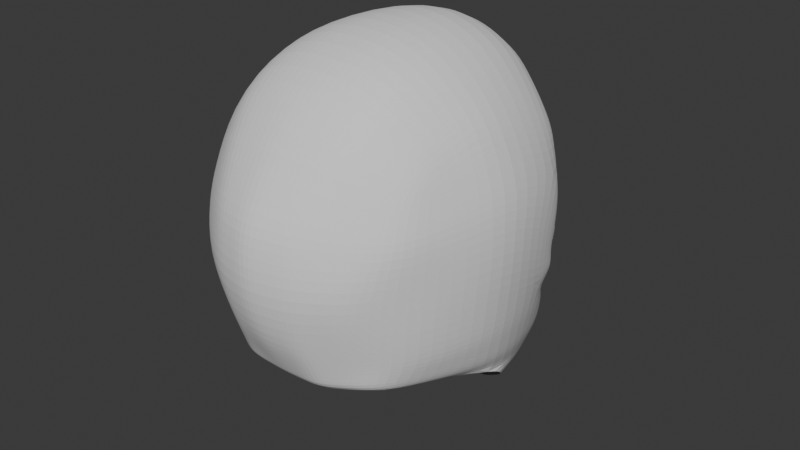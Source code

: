 # Source: 013_EarRefImg.blend  (saved by Blender 4.0.36; exported with 4.5.12 LTS)
import bpy
from mathutils import Matrix  # noqa: F401  (used for matrix-valued properties, if any)

bpy.ops.wm.read_factory_settings(use_empty=True)
scene = bpy.context.scene
scene.name = 'Scene'

# ---- collections
col_references = bpy.data.collections.new('References'); scene.collection.children.link(col_references)
col_mesh = bpy.data.collections.new('Mesh'); scene.collection.children.link(col_mesh)

# ---- world
world_world = bpy.data.worlds.new('World'); scene.world = world_world
world_world.use_nodes = True; world_world.node_tree.nodes.clear()
_N = world_world.node_tree.nodes; _L = world_world.node_tree.links
n0 = _N.new('ShaderNodeOutputWorld'); n0.name = 'World Output'; n0.location = (300, 300)
n1 = _N.new('ShaderNodeBackground'); n1.name = 'Background'; n1.location = (10, 300)
n1.inputs[0].default_value = (0.05088, 0.05088, 0.05088, 1.0)
_L.new(n1.outputs[0], n0.inputs[0])
n0.is_active_output = True
world_world.color = (0.05088, 0.05088, 0.05088)
world_world.use_sun_shadow = False
world_world.sun_shadow_jitter_overblur = 0.0

# ---- meshes
me_roundcube = bpy.data.meshes.new('Roundcube')
me_roundcube.from_pydata([(-0.08177, 0.9919, -0.608), (-0.09899, 0.8431, -0.4481), (-0.1082, 0.8004, -0.2213), (0.0, 0.9508, 0.09572), (-0.1823, 0.8208, -0.05784), (-0.4835, 0.69, -0.8674), (-0.5713, 0.4521, -0.8127), (-0.6605, 0.06993, -0.7532), (-0.5723, -0.2849, -0.7163), (-0.5266, 0.6375, -0.5186), (-0.6543, 0.532, -0.412), (-0.7408, 0.01018, -0.3539), (-0.6834, -0.3012, -0.3401), (-0.7368, 0.3203, -0.01054), (-0.7748, -5.96e-08, 0.1374), (-0.7061, -0.3042, 0.126), (-0.5278, 0.6745, 0.1484), (-0.6371, 0.5798, -0.06353), (-0.753, 0.00926, 0.2902), (-0.6795, -0.2908, 0.2661), (-0.4766, -0.5981, -0.6684), (-0.2173, -0.769, -0.6805), (0.0, -0.761, -0.695), (-0.5815, -0.5831, -0.322), (-0.2024, -0.9007, -0.366), (0.0, -0.9487, -0.3536), (-0.6224, -0.5882, 0.1059), (-0.2314, -0.935, 0.1251), (0.0, -0.9975, 0.1334), (-0.6091, -0.5653, 0.2239), (-0.2507, -0.8876, 0.2643), (0.0, -0.9477, 0.2817), (0.0, -0.3536, -0.8668), (-0.2361, -0.3385, -0.8374), (-0.4627, 0.3558, -1.075), (0.0, 0.8434, 0.6165), (-0.2776, 0.7718, 0.5369), (-0.541, 0.6342, 0.304), (-0.1916, 0.5108, -1.244), (-0.1714, 0.8535, -1.236), (0.0, 0.4754, 0.8894), (-0.3406, 0.4714, 0.7857), (-0.6261, 0.4548, 0.3497), (0.0, 0.8993, -1.257), (0.0, 0.5881, -1.341), (0.0, 0.00256, 0.9312), (-0.3562, -5.96e-08, 0.8394), (-0.6604, -5.96e-08, 0.5121), (-0.3711, 0.6487, -1.125), (-0.4334, 0.6879, -0.9883), (0.0, -0.3418, 0.8715), (-0.3465, -0.3224, 0.8091), (-0.6296, -0.271, 0.4576), (-0.1711, 0.9299, -1.146), (0.0, 0.9707, -1.18), (0.0, -0.6688, 0.7041), (-0.3408, -0.6387, 0.6531), (-0.5854, -0.4863, 0.4036), (-0.08148, 0.8777, -0.4867), (-0.2366, 0.8456, 0.111), (-0.5258, 0.6304, -0.584), (-0.6611, 0.4241, -0.4856), (-0.5423, 0.6617, -0.01317), (-0.6704, 0.5092, 0.1576), (-0.6723, 0.492, -0.1885), (-0.1669, 0.7514, -0.3877), (-0.2029, 0.7635, -0.2213), (-0.2776, 0.7723, -0.137), (-0.4853, 0.6984, -0.4354), (-0.568, 0.6182, -0.3832), (-0.5733, 0.6059, -0.1646), (-0.5131, 0.653, -0.1028), (-0.6033, 0.5757, -0.2303), (-0.3889, -0.6817, -0.6701), (-0.4215, -0.7684, -0.3383), (-0.5235, -0.7184, 0.1092), (-0.5097, -0.6844, 0.2309), (-0.2968, 0.8679, -1.087), (-0.2625, 0.7643, -1.189), (-0.5768, -6.054e-08, 0.6346), (-0.4875, -0.3137, -0.7438), (-0.5287, -0.5403, 0.4861), (-0.3491, 0.7921, -0.5956), (-0.3679, 0.7698, 0.1261), (-0.3303, 0.4135, -1.166), (-0.5586, -0.2823, 0.5835), (-0.5559, 0.4629, 0.4983), (-0.4639, 0.6752, 0.3877), (-0.3443, 0.7577, -0.5312), (-0.3541, 0.7686, 0.01524), (-0.3333, 0.7575, -0.4469), (-0.3782, 0.7323, -0.07902), (-0.5282, 0.6432, -0.03371), (-0.2508, 0.7636, -0.08308), (-0.1436, 0.7892, -0.4092), (-0.4977, 0.6607, -0.4808), (-0.1525, 0.7625, -0.2214), (-0.6209, 0.5424, -0.4049), (-0.6392, 0.5281, -0.2142), (-0.616, 0.5444, -0.09457), (-0.3314, 0.7242, -0.4847), (-0.3655, 0.7088, -0.02198), (-0.7743, -5.96e-08, -0.1012), (-0.5964, -0.5857, -0.09155), (0.0, -1.011, -0.1018), (-0.7116, 0.3206, -0.2846), (-0.7116, -0.3027, -0.09911), (-0.2255, -0.9608, -0.09877), (-0.6636, 0.4913, -0.2953), (-0.6032, 0.5574, -0.3028), (-0.4748, -0.7964, -0.09332), (-0.6303, 0.5018, -0.2966), (-0.1736, 0.7484, -0.3848), (-0.2094, 0.7603, -0.2221), (-0.282, 0.7691, -0.1409), (-0.4837, 0.6983, -0.4276), (-0.5641, 0.6204, -0.3791), (-0.5692, 0.6081, -0.1678), (-0.5106, 0.6538, -0.1077), (-0.5983, 0.5789, -0.2317), (-0.3362, 0.7554, -0.4409), (-0.3798, 0.7308, -0.08463), (-0.5982, 0.5604, -0.3016), (-0.2027, 0.5474, -0.3751), (-0.2383, 0.5633, -0.2385), (-0.3015, 0.5688, -0.1468), (-0.4783, 0.5183, -0.3891), (-0.5429, 0.4484, -0.3656), (-0.5558, 0.4157, -0.1675), (-0.5035, 0.4567, -0.1184), (-0.5873, 0.4106, -0.2419), (-0.3458, 0.5645, -0.3994), (-0.3839, 0.5255, -0.09298), (-0.5814, 0.3912, -0.2975), (-0.6195, 0.1325, -0.8486), (-0.5388, 0.2692, -0.9876), (-0.5145, 0.5058, -0.9204), (-0.4622, 0.5645, -1.034), (0.0, 1.053, -0.5586), (-0.05188, 1.031, -0.5723), (0.0, 0.9955, -0.4489), (-0.05055, 0.9485, -0.4614), (0.0, 0.9708, -0.4079), (0.0, 0.9443, -0.2532), (-0.06304, 0.8836, -0.2373), (0.0, 0.9453, -0.05893), (-0.1043, 0.9144, 0.09684), (-0.05091, 0.9173, -0.4226), (-0.09089, 0.8837, -0.07239), (-0.118, -0.346, -0.8521), (-0.1545, 0.4734, 0.8692), (-0.1574, -0.3321, 0.872), (-0.1227, 0.8208, 0.5913), (-0.1087, -0.765, -0.6878), (-0.1012, -0.9291, -0.3598), (-0.1157, -0.9663, 0.1292), (-0.1412, -0.9176, 0.273), (-0.1623, 0.00128, 0.917), (-0.1577, -0.6537, 0.696), (-0.1127, -0.9905, -0.1003), (-0.1111, 0.9601, -0.6409), (-0.268, 0.945, -0.8418), (-0.3719, 0.8598, -0.8997), (-0.214, 0.9576, -0.9566), (-0.1127, 0.9941, -1.003), (0.0, 1.03, -1.026), (-0.5234, 0.653, -0.6805), (-0.716, 0.01668, -0.5179), (-0.5618, -0.5593, -0.4946), (0.0, -0.8593, -0.5243), (-0.6374, 0.419, -0.6088), (-0.6596, -0.2823, -0.5179), (-0.2099, -0.8349, -0.5233), (-0.4003, -0.7193, -0.5041), (-0.1049, -0.8471, -0.5238), (-0.11, 0.9733, -0.6788), (-0.3795, 0.8577, -0.7135), (-0.1473, 0.9857, -0.8586), (-0.1177, 1.006, -0.8628), (-0.02997, 1.05, -0.8699), (0.0, 1.061, -0.8722), (-0.03271, 1.052, -0.7717), (-0.03696, 1.069, -0.8584), (0.0, 1.041, -0.7699), (0.0, 1.082, -0.8589), (-0.03412, 1.053, -0.7034), (0.0, 1.051, -0.7043), (-0.08955, 1.017, -0.6179), (0.0, 1.073, -0.5768), (-0.04702, 1.045, -0.5938), (-0.1155, 0.9967, -0.6359), (-0.1128, 1.022, -0.688), (-0.06096, 1.059, -0.6923), (0.0, 1.061, -0.7049), (-0.06394, 1.068, -0.6266), (0.0, 1.099, -0.6015), (-0.04385, 1.078, -0.6066), (-0.1019, 1.039, -0.6315), (-0.09846, 1.068, -0.6806), (-0.05807, 1.079, -0.6854), (0.0, 1.123, -0.6893), (-0.051, 1.102, -0.6368), (0.0, 1.149, -0.6176), (-0.02633, 1.142, -0.6194), (-0.04782, 1.127, -0.6707), (0.0, 1.155, -0.6674), (0.0, 1.171, -0.645), (-0.02764, 1.167, -0.6459), (-0.07806, 0.9379, -0.5474), (0.0, 1.025, -0.5038), (-0.05121, 0.9827, -0.5169), (-0.3086, 0.918, -0.8837), (-0.2518, 0.9425, -1.006), (-0.1425, 0.9829, -1.056), (0.0, 1.01, -1.08), (-0.2168, 0.8842, -0.6087), (-0.2922, 0.9244, -0.7259), (-0.08139, 1.034, -0.6996), (-0.07284, 1.088, -0.6801), (-0.02199, 1.086, -0.6947), (-0.01399, 0.9785, -0.5865), (-0.02189, 1.103, -0.6874), (-0.01418, 0.9461, -0.6068), (-0.08599, 0.896, -0.6009), (-0.08066, 0.9346, -0.5838), (-0.2045, 0.9645, -0.7684), (-0.5034, 0.6815, -0.7739), (-0.6883, 0.0433, -0.6355), (-0.5192, -0.5787, -0.5815), (0.0, -0.8101, -0.6096), (-0.6044, 0.4338, -0.7107), (-0.6159, -0.2836, -0.6171), (-0.2136, -0.802, -0.6019), (-0.3986, -0.6967, -0.587), (-0.1068, -0.806, -0.6058), (-0.3757, 0.8724, -0.8061), (0.0, 1.044, -0.7339), (-0.03308, 1.059, -0.7359), (-0.2915, 0.9258, -0.7969), (-0.2153, 0.8292, -0.5412), (-0.2217, 0.7985, -0.4897), (-0.2501, 0.7545, -0.4173), (-0.2375, 0.7567, -0.447), (-0.2549, 0.7519, -0.4128), (-0.2743, 0.5559, -0.3873), (-0.09646, 0.9756, -0.6245), (-0.1078, 1.019, -0.8568), (-0.1105, 1.004, -0.7839), (-0.08051, 1.007, -0.6929), (-0.1025, 1.007, -0.6269), (-0.09703, 1.028, -0.694), (-0.0829, 1.054, -0.629), (-0.08565, 1.078, -0.6802), (-0.1474, 0.9065, -0.578), (-0.1011, 1.009, -0.7443), (-0.3031, -0.7254, -0.6753), (-0.2909, -0.8448, -0.353), (-0.3962, -0.8275, 0.1156), (-0.3938, -0.7859, 0.2444), (-0.3618, -0.3261, -0.7906), (-0.4783, -6.046e-08, 0.7375), (-0.4486, -0.5885, 0.5656), (-0.3023, 0.8077, 0.1185), (-0.4664, -0.2992, 0.6946), (-0.4627, 0.4679, 0.6367), (-0.3791, 0.7194, 0.4613), (-0.2682, 0.8004, -0.0213), (-0.3279, 0.7523, -0.108), (-0.3082, 0.7362, -0.05253), (-0.3363, -0.9026, -0.09624), (-0.3309, 0.7499, -0.1128), (-0.3427, 0.5472, -0.1199), (-0.297, -0.7851, -0.5142), (-0.3001, -0.7552, -0.5947), (-0.2169, 0.8148, -1.213), (-0.261, 0.4622, -1.205), (-0.234, 0.8928, -1.117), (-0.1634, 0.968, -0.9799), (-0.08097, 1.032, -0.8654), (-0.1972, 0.9513, -1.031), (0.0, 1.088, -0.9432), (-0.067, 1.065, -0.9386), (-0.1715, 0.9842, -0.9128), (-0.2338, 0.9658, -0.8388), (-0.04545, 1.078, -0.7825), (0.0, 1.094, -0.8016), (-0.139, 1.03, -0.8144), (-0.1165, 1.039, -0.9312), (0.0, 1.054, -0.9561), (-0.0794, 1.02, -0.9492), (-0.1855, 0.9699, -0.9141), (-0.2437, 0.9488, -0.8371), (-0.03579, 1.057, -0.7772), (0.0, 1.055, -0.7996), (-0.1483, 1.01, -0.8123), (-0.134, 0.9983, -0.9353), (-0.04644, 1.067, -0.8765), (-0.1412, 1.014, -0.8654), (-0.1927, 0.9899, -0.8473), (-0.04914, 1.082, -0.8503), (0.0, 1.096, -0.8506), (-0.1203, 1.029, -0.8465), (-0.09655, 1.042, -0.8713), (0.0, 1.081, -0.8807)], [], [(208, 58, 141, 210), (4, 59, 146, 148), (146, 59, 36, 152), (83, 16, 37, 87), (166, 170, 61, 60), (170, 167, 11, 61), (167, 171, 12, 11), (171, 168, 23, 12), (105, 102, 14, 13), (102, 106, 15, 14), (106, 103, 26, 15), (13, 14, 18, 63), (14, 15, 19, 18), (15, 26, 29, 19), (16, 63, 42, 37), (63, 18, 47, 42), (18, 19, 52, 47), (19, 29, 57, 52), (272, 172, 24, 256), (174, 169, 25, 154), (269, 107, 27, 257), (159, 104, 28, 155), (257, 27, 30, 258), (155, 28, 31, 156), (258, 30, 56, 261), (156, 31, 55, 158), (153, 21, 33, 149), (73, 20, 8, 80), (48, 137, 136, 49), (5, 49, 136, 6), (152, 36, 41, 150), (87, 37, 42, 86), (134, 136, 137, 135), (7, 6, 136, 134), (150, 41, 46, 157), (86, 42, 47, 79), (78, 48, 49, 77), (43, 39, 53, 54), (157, 46, 51, 151), (79, 47, 52, 85), (84, 34, 48, 78), (44, 38, 39, 43), (151, 51, 56, 158), (85, 52, 57, 81), (2, 4, 148, 144), (24, 154, 159, 107), (10, 9, 60, 61), (62, 17, 63, 16), (240, 1, 58, 239), (108, 10, 61, 105), (89, 62, 16, 83), (17, 64, 13, 63), (268, 93, 67, 267), (100, 95, 68, 90), (93, 96, 66, 67), (95, 97, 69, 68), (98, 99, 70, 72), (111, 98, 72, 109), (96, 94, 65, 66), (99, 92, 71, 70), (242, 100, 90, 241), (92, 101, 91, 71), (266, 89, 83, 262), (9, 88, 82, 60), (263, 85, 81, 261), (275, 84, 78, 274), (260, 79, 85, 263), (274, 78, 77, 276), (264, 86, 79, 260), (135, 137, 48, 34), (265, 87, 86, 264), (8, 7, 134, 80), (255, 73, 80, 259), (29, 76, 81, 57), (26, 75, 76, 29), (103, 110, 75, 26), (168, 173, 74, 23), (262, 83, 87, 265), (62, 89, 101, 92), (240, 88, 100, 242), (17, 62, 92, 99), (2, 1, 94, 96), (108, 64, 98, 111), (64, 17, 99, 98), (9, 10, 97, 95), (4, 2, 96, 93), (88, 9, 95, 100), (266, 4, 93, 268), (10, 108, 111, 97), (23, 74, 110, 103), (97, 111, 109, 69), (64, 108, 105, 13), (154, 25, 104, 159), (256, 24, 107, 269), (12, 23, 103, 106), (11, 12, 106, 102), (61, 11, 102, 105), (109, 72, 119, 122), (267, 67, 114, 270), (68, 69, 116, 115), (69, 109, 122, 116), (71, 91, 121, 118), (70, 71, 118, 117), (66, 65, 112, 113), (72, 70, 117, 119), (90, 68, 115, 120), (241, 90, 120, 243), (67, 66, 113, 114), (115, 116, 127, 126), (270, 114, 125, 271), (118, 121, 132, 129), (117, 118, 129, 128), (116, 122, 133, 127), (113, 112, 123, 124), (119, 117, 128, 130), (120, 115, 126, 131), (114, 113, 124, 125), (243, 120, 131, 244), (122, 119, 130, 133), (209, 210, 141, 140), (142, 147, 144, 143), (143, 144, 148, 145), (147, 142, 140, 141), (145, 148, 146, 3), (58, 1, 147, 141), (1, 2, 144, 147), (50, 151, 158, 55), (45, 157, 151, 50), (40, 150, 157, 45), (35, 152, 150, 40), (22, 153, 149, 32), (30, 156, 158, 56), (27, 155, 156, 30), (107, 159, 155, 27), (172, 174, 154, 24), (3, 146, 152, 35), (253, 245, 160, 215), (238, 225, 161, 211), (211, 161, 163, 212), (279, 277, 164, 213), (213, 164, 165, 214), (226, 235, 162, 5), (77, 49, 5, 162), (60, 82, 176, 166), (215, 160, 175, 216), (232, 234, 174, 172), (228, 233, 173, 168), (234, 229, 169, 174), (273, 232, 172, 272), (231, 228, 168, 171), (227, 231, 171, 167), (230, 227, 167, 170), (226, 230, 170, 166), (303, 296, 179, 180), (302, 297, 178, 278), (297, 298, 177, 178), (294, 247, 181, 292), (292, 181, 183, 293), (236, 237, 185, 186), (254, 237, 181, 247), (245, 0, 187, 249), (248, 175, 191, 250), (139, 138, 188, 189), (0, 139, 189, 187), (175, 160, 190, 191), (186, 185, 217, 193), (250, 191, 198, 252), (191, 190, 197, 198), (189, 188, 195, 196), (192, 199, 224, 223), (249, 187, 194, 251), (187, 189, 196, 194), (251, 252, 198, 197), (196, 195, 202, 203), (200, 218, 204, 205), (218, 194, 201, 204), (194, 196, 203, 201), (206, 205, 204, 207), (202, 206, 207, 203), (201, 203, 207, 204), (82, 215, 216, 176), (53, 213, 214, 54), (276, 279, 213, 53), (162, 211, 212, 77), (235, 238, 211, 162), (239, 253, 215, 82), (138, 139, 210, 209), (0, 208, 210, 139), (192, 219, 193, 217), (221, 199, 218, 200), (199, 192, 217, 218), (219, 221, 200, 193), (222, 223, 224, 220), (219, 192, 223, 222), (199, 221, 220, 224), (221, 219, 222, 220), (176, 216, 238, 235), (248, 185, 237, 254), (183, 181, 237, 236), (5, 6, 230, 226), (6, 7, 227, 230), (7, 8, 231, 227), (8, 20, 228, 231), (255, 21, 232, 273), (153, 22, 229, 234), (20, 73, 233, 228), (21, 153, 234, 232), (166, 176, 235, 226), (216, 175, 225, 238), (175, 248, 254, 225), (58, 208, 253, 239), (194, 218, 252, 251), (190, 249, 251, 197), (217, 250, 252, 218), (185, 248, 250, 217), (160, 245, 249, 190), (225, 254, 247, 161), (291, 161, 247, 294), (208, 0, 245, 253), (112, 243, 244, 123), (65, 241, 243, 112), (1, 240, 242, 94), (94, 242, 241, 65), (88, 240, 239, 82), (73, 255, 273, 233), (233, 273, 272, 173), (121, 270, 271, 132), (91, 267, 270, 121), (74, 256, 269, 110), (89, 266, 268, 101), (59, 262, 265, 36), (21, 255, 259, 33), (36, 265, 264, 41), (41, 264, 260, 46), (46, 260, 263, 51), (51, 263, 261, 56), (4, 266, 262, 59), (101, 268, 267, 91), (76, 258, 261, 81), (75, 257, 258, 76), (110, 269, 257, 75), (173, 272, 256, 74), (77, 212, 279, 276), (296, 302, 278, 179), (212, 163, 277, 279), (39, 274, 276, 53), (38, 275, 274, 39), (289, 295, 287, 281), (298, 283, 286, 301), (299, 284, 285, 300), (301, 286, 284, 299), (290, 291, 283, 282), (295, 290, 282, 287), (288, 289, 281, 280), (165, 164, 289, 288), (277, 163, 290, 295), (163, 161, 291, 290), (164, 277, 295, 289), (283, 291, 294, 286), (284, 292, 293, 285), (286, 294, 292, 284), (246, 301, 299, 182), (182, 299, 300, 184), (177, 298, 301, 246), (281, 287, 302, 296), (282, 283, 298, 297), (287, 282, 297, 302), (280, 281, 296, 303)])
me_roundcube.update()
me_sphere = bpy.data.meshes.new('Sphere')
me_sphere.from_pydata([(-0.07392, 2.464, -0.06002), (-0.07392, 2.479, -0.07409), (-0.07392, 2.486, -0.09248), (-0.07392, 2.487, -0.1024), (-0.07392, 2.486, -0.1124), (-0.07392, 2.479, -0.1308), (-0.07198, 2.446, -0.05241), (-0.07011, 2.455, -0.05531), (-0.06839, 2.464, -0.06002), (-0.06689, 2.472, -0.06637), (-0.06565, 2.478, -0.07409), (-0.06473, 2.482, -0.08291), (-0.06416, 2.485, -0.09248), (-0.06397, 2.486, -0.1024), (-0.06416, 2.485, -0.1124), (-0.06473, 2.482, -0.1219), (-0.06565, 2.478, -0.1308), (-0.06689, 2.472, -0.1385), (-0.06839, 2.464, -0.1448), (-0.07011, 2.455, -0.1495), (-0.07198, 2.446, -0.1524), (-0.07011, 2.445, -0.05241), (-0.06645, 2.454, -0.05531), (-0.06308, 2.462, -0.06002), (-0.06012, 2.469, -0.06637), (-0.05769, 2.475, -0.07409), (-0.05589, 2.48, -0.08291), (-0.05478, 2.482, -0.09248), (-0.0544, 2.483, -0.1024), (-0.05478, 2.482, -0.1124), (-0.05589, 2.48, -0.1219), (-0.05769, 2.475, -0.1308), (-0.06012, 2.469, -0.1385), (-0.06308, 2.462, -0.1448), (-0.06645, 2.454, -0.1495), (-0.07011, 2.445, -0.1524), (-0.06839, 2.444, -0.05241), (-0.06308, 2.452, -0.05531), (-0.05818, 2.46, -0.06002), (-0.05389, 2.466, -0.06637), (-0.05036, 2.471, -0.07409), (-0.04774, 2.475, -0.08291), (-0.04613, 2.478, -0.09248), (-0.04559, 2.479, -0.1024), (-0.04613, 2.478, -0.1124), (-0.04774, 2.475, -0.1219), (-0.05036, 2.471, -0.1308), (-0.05389, 2.466, -0.1385), (-0.05818, 2.46, -0.1448), (-0.06308, 2.452, -0.1495), (-0.06839, 2.444, -0.1524), (-0.06689, 2.443, -0.05241), (-0.06012, 2.45, -0.05531), (-0.05389, 2.456, -0.06002), (-0.04842, 2.462, -0.06637), (-0.04394, 2.466, -0.07409), (-0.04061, 2.469, -0.08291), (-0.03855, 2.472, -0.09248), (-0.03786, 2.472, -0.1024), (-0.03855, 2.472, -0.1124), (-0.04061, 2.469, -0.1219), (-0.04394, 2.466, -0.1308), (-0.04842, 2.462, -0.1385), (-0.05389, 2.456, -0.1448), (-0.06012, 2.45, -0.1495), (-0.06689, 2.443, -0.1524), (-0.06565, 2.442, -0.05241), (-0.05769, 2.447, -0.05531), (-0.05036, 2.452, -0.06002), (-0.04394, 2.456, -0.06637), (-0.03866, 2.46, -0.07409), (-0.03475, 2.462, -0.08291), (-0.03233, 2.464, -0.09248), (-0.03152, 2.464, -0.1024), (-0.03233, 2.464, -0.1124), (-0.03475, 2.462, -0.1219), (-0.03866, 2.46, -0.1308), (-0.04394, 2.456, -0.1385), (-0.05036, 2.452, -0.1448), (-0.05769, 2.447, -0.1495), (-0.06565, 2.442, -0.1524), (-0.07392, 2.436, -0.05143), (-0.06473, 2.44, -0.05241), (-0.05589, 2.444, -0.05531), (-0.04774, 2.447, -0.06002), (-0.04061, 2.45, -0.06637), (-0.03475, 2.452, -0.07409), (-0.03039, 2.454, -0.08291), (-0.02771, 2.455, -0.09248), (-0.02681, 2.456, -0.1024), (-0.02771, 2.455, -0.1124), (-0.03039, 2.454, -0.1219), (-0.03475, 2.452, -0.1308), (-0.04061, 2.45, -0.1385), (-0.04774, 2.447, -0.1448), (-0.05589, 2.444, -0.1495), (-0.06473, 2.44, -0.1524), (-0.06416, 2.438, -0.05241), (-0.05478, 2.44, -0.05531), (-0.04613, 2.442, -0.06002), (-0.03855, 2.443, -0.06637), (-0.03233, 2.444, -0.07409), (-0.02771, 2.445, -0.08291), (-0.02486, 2.446, -0.09248), (-0.0239, 2.446, -0.1024), (-0.02486, 2.446, -0.1124), (-0.02771, 2.445, -0.1219), (-0.03233, 2.444, -0.1308), (-0.03855, 2.443, -0.1385), (-0.04613, 2.442, -0.1448), (-0.05478, 2.44, -0.1495), (-0.06416, 2.438, -0.1524), (-0.06397, 2.436, -0.05241), (-0.0544, 2.436, -0.05531), (-0.04559, 2.436, -0.06002), (-0.03786, 2.436, -0.06637), (-0.03152, 2.436, -0.07409), (-0.02681, 2.436, -0.08291), (-0.0239, 2.436, -0.09248), (-0.02292, 2.436, -0.1024), (-0.0239, 2.436, -0.1124), (-0.02681, 2.436, -0.1219), (-0.03152, 2.436, -0.1308), (-0.03786, 2.436, -0.1385), (-0.04559, 2.436, -0.1448), (-0.0544, 2.436, -0.1495), (-0.06397, 2.436, -0.1524), (-0.06416, 2.434, -0.05241), (-0.05478, 2.432, -0.05531), (-0.04613, 2.431, -0.06002), (-0.03855, 2.429, -0.06637), (-0.03233, 2.428, -0.07409), (-0.02771, 2.427, -0.08291), (-0.02486, 2.426, -0.09248), (-0.0239, 2.426, -0.1024), (-0.02486, 2.426, -0.1124), (-0.02771, 2.427, -0.1219), (-0.03233, 2.428, -0.1308), (-0.03855, 2.429, -0.1385), (-0.04613, 2.431, -0.1448), (-0.05478, 2.432, -0.1495), (-0.06416, 2.434, -0.1524), (-0.06473, 2.432, -0.05241), (-0.05589, 2.429, -0.05531), (-0.04774, 2.425, -0.06002), (-0.04061, 2.422, -0.06637), (-0.03475, 2.42, -0.07409), (-0.03039, 2.418, -0.08291), (-0.02771, 2.417, -0.09248), (-0.02681, 2.417, -0.1024), (-0.02771, 2.417, -0.1124), (-0.03039, 2.418, -0.1219), (-0.03475, 2.42, -0.1308), (-0.04061, 2.422, -0.1385), (-0.04774, 2.425, -0.1448), (-0.05589, 2.429, -0.1495), (-0.06473, 2.432, -0.1524), (-0.06565, 2.431, -0.05241), (-0.05769, 2.425, -0.05531), (-0.05036, 2.42, -0.06002), (-0.04394, 2.416, -0.06637), (-0.03866, 2.413, -0.07409), (-0.03475, 2.41, -0.08291), (-0.03233, 2.408, -0.09248), (-0.03152, 2.408, -0.1024), (-0.03233, 2.408, -0.1124), (-0.03475, 2.41, -0.1219), (-0.03866, 2.413, -0.1308), (-0.04394, 2.416, -0.1385), (-0.05036, 2.42, -0.1448), (-0.05769, 2.425, -0.1495), (-0.06565, 2.431, -0.1524), (-0.06689, 2.429, -0.05241), (-0.06012, 2.422, -0.05531), (-0.05389, 2.416, -0.06002), (-0.04842, 2.411, -0.06637), (-0.04394, 2.406, -0.07409), (-0.04061, 2.403, -0.08291), (-0.03855, 2.401, -0.09248), (-0.03786, 2.4, -0.1024), (-0.03855, 2.401, -0.1124), (-0.04061, 2.403, -0.1219), (-0.04394, 2.406, -0.1308), (-0.04842, 2.411, -0.1385), (-0.05389, 2.416, -0.1448), (-0.06012, 2.422, -0.1495), (-0.06689, 2.429, -0.1524), (-0.06839, 2.428, -0.05241), (-0.06308, 2.42, -0.05531), (-0.05818, 2.413, -0.06002), (-0.05389, 2.406, -0.06637), (-0.05036, 2.401, -0.07409), (-0.04774, 2.397, -0.08291), (-0.04613, 2.395, -0.09248), (-0.04559, 2.394, -0.1024), (-0.04613, 2.395, -0.1124), (-0.04774, 2.397, -0.1219), (-0.05036, 2.401, -0.1308), (-0.05389, 2.406, -0.1385), (-0.05818, 2.413, -0.1448), (-0.06308, 2.42, -0.1495), (-0.06839, 2.428, -0.1524), (-0.07011, 2.427, -0.05241), (-0.06645, 2.418, -0.05531), (-0.06308, 2.41, -0.06002), (-0.06012, 2.403, -0.06637), (-0.05769, 2.397, -0.07409), (-0.05589, 2.393, -0.08291), (-0.05478, 2.39, -0.09248), (-0.0544, 2.389, -0.1024), (-0.05478, 2.39, -0.1124), (-0.05589, 2.393, -0.1219), (-0.05769, 2.397, -0.1308), (-0.06012, 2.403, -0.1385), (-0.06308, 2.41, -0.1448), (-0.06645, 2.418, -0.1495), (-0.07011, 2.427, -0.1524), (-0.07198, 2.426, -0.05241), (-0.07011, 2.417, -0.05531), (-0.06839, 2.408, -0.06002), (-0.06689, 2.401, -0.06637), (-0.06565, 2.395, -0.07409), (-0.06473, 2.39, -0.08291), (-0.06416, 2.387, -0.09248), (-0.06397, 2.386, -0.1024), (-0.06416, 2.387, -0.1124), (-0.06473, 2.39, -0.1219), (-0.06565, 2.395, -0.1308), (-0.06689, 2.401, -0.1385), (-0.06839, 2.408, -0.1448), (-0.07011, 2.417, -0.1495), (-0.07198, 2.426, -0.1524), (-0.07392, 2.426, -0.05241), (-0.07392, 2.417, -0.05531), (-0.07392, 2.408, -0.06002), (-0.07392, 2.4, -0.06637), (-0.07392, 2.394, -0.07409), (-0.07392, 2.389, -0.08291), (-0.07392, 2.386, -0.09248), (-0.07392, 2.385, -0.1024), (-0.07392, 2.386, -0.1124), (-0.07392, 2.389, -0.1219), (-0.07392, 2.394, -0.1308), (-0.07392, 2.4, -0.1385), (-0.07392, 2.408, -0.1448), (-0.07392, 2.417, -0.1495), (-0.07392, 2.426, -0.1524), (-0.07586, 2.426, -0.05241), (-0.07773, 2.417, -0.05531), (-0.07945, 2.408, -0.06002), (-0.08096, 2.401, -0.06637), (-0.08219, 2.395, -0.07409), (-0.08311, 2.39, -0.08291), (-0.08368, 2.387, -0.09248), (-0.08387, 2.386, -0.1024), (-0.08368, 2.387, -0.1124), (-0.08311, 2.39, -0.1219), (-0.08219, 2.395, -0.1308), (-0.08096, 2.401, -0.1385), (-0.07945, 2.408, -0.1448), (-0.07773, 2.417, -0.1495), (-0.07586, 2.426, -0.1524), (-0.07773, 2.427, -0.05241), (-0.08139, 2.418, -0.05531), (-0.08476, 2.41, -0.06002), (-0.08772, 2.403, -0.06637), (-0.09015, 2.397, -0.07409), (-0.09195, 2.393, -0.08291), (-0.09306, 2.39, -0.09248), (-0.09344, 2.389, -0.1024), (-0.09306, 2.39, -0.1124), (-0.09195, 2.393, -0.1219), (-0.09015, 2.397, -0.1308), (-0.08772, 2.403, -0.1385), (-0.08476, 2.41, -0.1448), (-0.08139, 2.418, -0.1495), (-0.07773, 2.427, -0.1524), (-0.07945, 2.428, -0.05241), (-0.08476, 2.42, -0.05531), (-0.08966, 2.413, -0.06002), (-0.09395, 2.406, -0.06637), (-0.09748, 2.401, -0.07409), (-0.1001, 2.397, -0.08291), (-0.1017, 2.395, -0.09248), (-0.1023, 2.394, -0.1024), (-0.1017, 2.395, -0.1124), (-0.1001, 2.397, -0.1219), (-0.09748, 2.401, -0.1308), (-0.09395, 2.406, -0.1385), (-0.08966, 2.413, -0.1448), (-0.08476, 2.42, -0.1495), (-0.07945, 2.428, -0.1524), (-0.08096, 2.429, -0.05241), (-0.08772, 2.422, -0.05531), (-0.09395, 2.416, -0.06002), (-0.09942, 2.411, -0.06637), (-0.1039, 2.406, -0.07409), (-0.1072, 2.403, -0.08291), (-0.1093, 2.401, -0.09248), (-0.11, 2.4, -0.1024), (-0.1093, 2.401, -0.1124), (-0.1072, 2.403, -0.1219), (-0.1039, 2.406, -0.1308), (-0.09942, 2.411, -0.1385), (-0.09395, 2.416, -0.1448), (-0.08772, 2.422, -0.1495), (-0.08096, 2.429, -0.1524), (-0.07392, 2.436, -0.1534), (-0.08219, 2.431, -0.05241), (-0.09015, 2.425, -0.05531), (-0.09748, 2.42, -0.06002), (-0.1039, 2.416, -0.06637), (-0.1092, 2.413, -0.07409), (-0.1131, 2.41, -0.08291), (-0.1155, 2.408, -0.09248), (-0.1163, 2.408, -0.1024), (-0.1155, 2.408, -0.1124), (-0.1131, 2.41, -0.1219), (-0.1092, 2.413, -0.1308), (-0.1039, 2.416, -0.1385), (-0.09748, 2.42, -0.1448), (-0.09015, 2.425, -0.1495), (-0.08219, 2.431, -0.1524), (-0.08311, 2.432, -0.05241), (-0.09195, 2.429, -0.05531), (-0.1001, 2.425, -0.06002), (-0.1072, 2.422, -0.06637), (-0.1131, 2.42, -0.07409), (-0.1174, 2.418, -0.08291), (-0.1201, 2.417, -0.09248), (-0.121, 2.417, -0.1024), (-0.1201, 2.417, -0.1124), (-0.1174, 2.418, -0.1219), (-0.1131, 2.42, -0.1308), (-0.1072, 2.422, -0.1385), (-0.1001, 2.425, -0.1448), (-0.09195, 2.429, -0.1495), (-0.08311, 2.432, -0.1524), (-0.08368, 2.434, -0.05241), (-0.09306, 2.432, -0.05531), (-0.1017, 2.431, -0.06002), (-0.1093, 2.429, -0.06637), (-0.1155, 2.428, -0.07409), (-0.1201, 2.427, -0.08291), (-0.123, 2.426, -0.09248), (-0.1239, 2.426, -0.1024), (-0.123, 2.426, -0.1124), (-0.1201, 2.427, -0.1219), (-0.1155, 2.428, -0.1308), (-0.1093, 2.429, -0.1385), (-0.1017, 2.431, -0.1448), (-0.09306, 2.432, -0.1495), (-0.08368, 2.434, -0.1524), (-0.08387, 2.436, -0.05241), (-0.09344, 2.436, -0.05531), (-0.1023, 2.436, -0.06002), (-0.11, 2.436, -0.06637), (-0.1163, 2.436, -0.07409), (-0.121, 2.436, -0.08291), (-0.1239, 2.436, -0.09248), (-0.1249, 2.436, -0.1024), (-0.1239, 2.436, -0.1124), (-0.121, 2.436, -0.1219), (-0.1163, 2.436, -0.1308), (-0.11, 2.436, -0.1385), (-0.1023, 2.436, -0.1448), (-0.09344, 2.436, -0.1495), (-0.08387, 2.436, -0.1524), (-0.08368, 2.438, -0.05241), (-0.09306, 2.44, -0.05531), (-0.1017, 2.442, -0.06002), (-0.1093, 2.443, -0.06637), (-0.1155, 2.444, -0.07409), (-0.1201, 2.445, -0.08291), (-0.123, 2.446, -0.09248), (-0.1239, 2.446, -0.1024), (-0.123, 2.446, -0.1124), (-0.1201, 2.445, -0.1219), (-0.1155, 2.444, -0.1308), (-0.1093, 2.443, -0.1385), (-0.1017, 2.442, -0.1448), (-0.09306, 2.44, -0.1495), (-0.08368, 2.438, -0.1524), (-0.08311, 2.44, -0.05241), (-0.09195, 2.444, -0.05531), (-0.1001, 2.447, -0.06002), (-0.1072, 2.45, -0.06637), (-0.1131, 2.452, -0.07409), (-0.1174, 2.454, -0.08291), (-0.1201, 2.455, -0.09248), (-0.121, 2.456, -0.1024), (-0.1201, 2.455, -0.1124), (-0.1174, 2.454, -0.1219), (-0.1131, 2.452, -0.1308), (-0.1072, 2.45, -0.1385), (-0.1001, 2.447, -0.1448), (-0.09195, 2.444, -0.1495), (-0.08311, 2.44, -0.1524), (-0.08219, 2.442, -0.05241), (-0.09015, 2.447, -0.05531), (-0.09748, 2.452, -0.06002), (-0.1039, 2.456, -0.06637), (-0.1092, 2.46, -0.07409), (-0.1131, 2.462, -0.08291), (-0.1155, 2.464, -0.09248), (-0.1163, 2.464, -0.1024), (-0.1155, 2.464, -0.1124), (-0.1131, 2.462, -0.1219), (-0.1092, 2.46, -0.1308), (-0.1039, 2.456, -0.1385), (-0.09748, 2.452, -0.1448), (-0.09015, 2.447, -0.1495), (-0.08219, 2.442, -0.1524), (-0.08096, 2.443, -0.05241), (-0.08772, 2.45, -0.05531), (-0.09395, 2.456, -0.06002), (-0.09942, 2.462, -0.06637), (-0.1039, 2.466, -0.07409), (-0.1072, 2.469, -0.08291), (-0.1093, 2.472, -0.09248), (-0.11, 2.472, -0.1024), (-0.1093, 2.472, -0.1124), (-0.1072, 2.469, -0.1219), (-0.1039, 2.466, -0.1308), (-0.09942, 2.462, -0.1385), (-0.09395, 2.456, -0.1448), (-0.08772, 2.45, -0.1495), (-0.08096, 2.443, -0.1524), (-0.07945, 2.444, -0.05241), (-0.08476, 2.452, -0.05531), (-0.08966, 2.46, -0.06002), (-0.09395, 2.466, -0.06637), (-0.09748, 2.471, -0.07409), (-0.1001, 2.475, -0.08291), (-0.1017, 2.478, -0.09248), (-0.1023, 2.479, -0.1024), (-0.1017, 2.478, -0.1124), (-0.1001, 2.475, -0.1219), (-0.09748, 2.471, -0.1308), (-0.09395, 2.466, -0.1385), (-0.08966, 2.46, -0.1448), (-0.08476, 2.452, -0.1495), (-0.07945, 2.444, -0.1524), (-0.07773, 2.445, -0.05241), (-0.08139, 2.454, -0.05531), (-0.08476, 2.462, -0.06002), (-0.08772, 2.469, -0.06637), (-0.09015, 2.475, -0.07409), (-0.09195, 2.48, -0.08291), (-0.09306, 2.482, -0.09248), (-0.09344, 2.483, -0.1024), (-0.09306, 2.482, -0.1124), (-0.09195, 2.48, -0.1219), (-0.09015, 2.475, -0.1308), (-0.08772, 2.469, -0.1385), (-0.08476, 2.462, -0.1448), (-0.08139, 2.454, -0.1495), (-0.07773, 2.445, -0.1524), (-0.07586, 2.446, -0.05241), (-0.07773, 2.455, -0.05531), (-0.07945, 2.464, -0.06002), (-0.08096, 2.472, -0.06637), (-0.08219, 2.478, -0.07409), (-0.08311, 2.482, -0.08291), (-0.08368, 2.485, -0.09248), (-0.08387, 2.486, -0.1024), (-0.08368, 2.485, -0.1124), (-0.08311, 2.482, -0.1219), (-0.08219, 2.478, -0.1308), (-0.08096, 2.472, -0.1385), (-0.07945, 2.464, -0.1448), (-0.07773, 2.455, -0.1495), (-0.07586, 2.446, -0.1524), (-0.07392, 2.446, -0.05241), (-0.07392, 2.456, -0.05531), (-0.07392, 2.472, -0.06637), (-0.07392, 2.483, -0.08291), (-0.07392, 2.483, -0.1219), (-0.07392, 2.472, -0.1385), (-0.07392, 2.464, -0.1448), (-0.07392, 2.456, -0.1495), (-0.07392, 2.446, -0.1524)], [], [(481, 480, 19, 20), (3, 2, 12, 13), (473, 81, 6), (307, 481, 20), (4, 3, 13, 14), (474, 473, 6, 7), (477, 4, 14, 15), (0, 474, 7, 8), (5, 477, 15, 16), (475, 0, 8, 9), (478, 5, 16, 17), (1, 475, 9, 10), (479, 478, 17, 18), (476, 1, 10, 11), (480, 479, 18, 19), (2, 476, 11, 12), (11, 10, 25, 26), (19, 18, 33, 34), (12, 11, 26, 27), (20, 19, 34, 35), (13, 12, 27, 28), (6, 81, 21), (307, 20, 35), (14, 13, 28, 29), (7, 6, 21, 22), (15, 14, 29, 30), (8, 7, 22, 23), (16, 15, 30, 31), (9, 8, 23, 24), (17, 16, 31, 32), (10, 9, 24, 25), (18, 17, 32, 33), (30, 29, 44, 45), (23, 22, 37, 38), (31, 30, 45, 46), (24, 23, 38, 39), (32, 31, 46, 47), (25, 24, 39, 40), (33, 32, 47, 48), (26, 25, 40, 41), (34, 33, 48, 49), (27, 26, 41, 42), (35, 34, 49, 50), (28, 27, 42, 43), (21, 81, 36), (307, 35, 50), (29, 28, 43, 44), (22, 21, 36, 37), (49, 48, 63, 64), (42, 41, 56, 57), (50, 49, 64, 65), (43, 42, 57, 58), (36, 81, 51), (307, 50, 65), (44, 43, 58, 59), (37, 36, 51, 52), (45, 44, 59, 60), (38, 37, 52, 53), (46, 45, 60, 61), (39, 38, 53, 54), (47, 46, 61, 62), (40, 39, 54, 55), (48, 47, 62, 63), (41, 40, 55, 56), (61, 60, 75, 76), (54, 53, 68, 69), (62, 61, 76, 77), (55, 54, 69, 70), (63, 62, 77, 78), (56, 55, 70, 71), (64, 63, 78, 79), (57, 56, 71, 72), (65, 64, 79, 80), (58, 57, 72, 73), (51, 81, 66), (307, 65, 80), (59, 58, 73, 74), (52, 51, 66, 67), (60, 59, 74, 75), (53, 52, 67, 68), (80, 79, 95, 96), (73, 72, 88, 89), (66, 81, 82), (307, 80, 96), (74, 73, 89, 90), (67, 66, 82, 83), (75, 74, 90, 91), (68, 67, 83, 84), (76, 75, 91, 92), (69, 68, 84, 85), (77, 76, 92, 93), (70, 69, 85, 86), (78, 77, 93, 94), (71, 70, 86, 87), (79, 78, 94, 95), (72, 71, 87, 88), (85, 84, 99, 100), (93, 92, 107, 108), (86, 85, 100, 101), (94, 93, 108, 109), (87, 86, 101, 102), (95, 94, 109, 110), (88, 87, 102, 103), (96, 95, 110, 111), (89, 88, 103, 104), (82, 81, 97), (307, 96, 111), (90, 89, 104, 105), (83, 82, 97, 98), (91, 90, 105, 106), (84, 83, 98, 99), (92, 91, 106, 107), (104, 103, 118, 119), (97, 81, 112), (307, 111, 126), (105, 104, 119, 120), (98, 97, 112, 113), (106, 105, 120, 121), (99, 98, 113, 114), (107, 106, 121, 122), (100, 99, 114, 115), (108, 107, 122, 123), (101, 100, 115, 116), (109, 108, 123, 124), (102, 101, 116, 117), (110, 109, 124, 125), (103, 102, 117, 118), (111, 110, 125, 126), (123, 122, 137, 138), (116, 115, 130, 131), (124, 123, 138, 139), (117, 116, 131, 132), (125, 124, 139, 140), (118, 117, 132, 133), (126, 125, 140, 141), (119, 118, 133, 134), (112, 81, 127), (307, 126, 141), (120, 119, 134, 135), (113, 112, 127, 128), (121, 120, 135, 136), (114, 113, 128, 129), (122, 121, 136, 137), (115, 114, 129, 130), (127, 81, 142), (307, 141, 156), (135, 134, 149, 150), (128, 127, 142, 143), (136, 135, 150, 151), (129, 128, 143, 144), (137, 136, 151, 152), (130, 129, 144, 145), (138, 137, 152, 153), (131, 130, 145, 146), (139, 138, 153, 154), (132, 131, 146, 147), (140, 139, 154, 155), (133, 132, 147, 148), (141, 140, 155, 156), (134, 133, 148, 149), (146, 145, 160, 161), (154, 153, 168, 169), (147, 146, 161, 162), (155, 154, 169, 170), (148, 147, 162, 163), (156, 155, 170, 171), (149, 148, 163, 164), (142, 81, 157), (307, 156, 171), (150, 149, 164, 165), (143, 142, 157, 158), (151, 150, 165, 166), (144, 143, 158, 159), (152, 151, 166, 167), (145, 144, 159, 160), (153, 152, 167, 168), (165, 164, 179, 180), (158, 157, 172, 173), (166, 165, 180, 181), (159, 158, 173, 174), (167, 166, 181, 182), (160, 159, 174, 175), (168, 167, 182, 183), (161, 160, 175, 176), (169, 168, 183, 184), (162, 161, 176, 177), (170, 169, 184, 185), (163, 162, 177, 178), (171, 170, 185, 186), (164, 163, 178, 179), (157, 81, 172), (307, 171, 186), (184, 183, 198, 199), (177, 176, 191, 192), (185, 184, 199, 200), (178, 177, 192, 193), (186, 185, 200, 201), (179, 178, 193, 194), (172, 81, 187), (307, 186, 201), (180, 179, 194, 195), (173, 172, 187, 188), (181, 180, 195, 196), (174, 173, 188, 189), (182, 181, 196, 197), (175, 174, 189, 190), (183, 182, 197, 198), (176, 175, 190, 191), (196, 195, 210, 211), (189, 188, 203, 204), (197, 196, 211, 212), (190, 189, 204, 205), (198, 197, 212, 213), (191, 190, 205, 206), (199, 198, 213, 214), (192, 191, 206, 207), (200, 199, 214, 215), (193, 192, 207, 208), (201, 200, 215, 216), (194, 193, 208, 209), (187, 81, 202), (307, 201, 216), (195, 194, 209, 210), (188, 187, 202, 203), (215, 214, 229, 230), (208, 207, 222, 223), (216, 215, 230, 231), (209, 208, 223, 224), (202, 81, 217), (307, 216, 231), (210, 209, 224, 225), (203, 202, 217, 218), (211, 210, 225, 226), (204, 203, 218, 219), (212, 211, 226, 227), (205, 204, 219, 220), (213, 212, 227, 228), (206, 205, 220, 221), (214, 213, 228, 229), (207, 206, 221, 222), (219, 218, 233, 234), (227, 226, 241, 242), (220, 219, 234, 235), (228, 227, 242, 243), (221, 220, 235, 236), (229, 228, 243, 244), (222, 221, 236, 237), (230, 229, 244, 245), (223, 222, 237, 238), (231, 230, 245, 246), (224, 223, 238, 239), (217, 81, 232), (307, 231, 246), (225, 224, 239, 240), (218, 217, 232, 233), (226, 225, 240, 241), (238, 237, 252, 253), (246, 245, 260, 261), (239, 238, 253, 254), (232, 81, 247), (307, 246, 261), (240, 239, 254, 255), (233, 232, 247, 248), (241, 240, 255, 256), (234, 233, 248, 249), (242, 241, 256, 257), (235, 234, 249, 250), (243, 242, 257, 258), (236, 235, 250, 251), (244, 243, 258, 259), (237, 236, 251, 252), (245, 244, 259, 260), (257, 256, 271, 272), (250, 249, 264, 265), (258, 257, 272, 273), (251, 250, 265, 266), (259, 258, 273, 274), (252, 251, 266, 267), (260, 259, 274, 275), (253, 252, 267, 268), (261, 260, 275, 276), (254, 253, 268, 269), (247, 81, 262), (307, 261, 276), (255, 254, 269, 270), (248, 247, 262, 263), (256, 255, 270, 271), (249, 248, 263, 264), (276, 275, 290, 291), (269, 268, 283, 284), (262, 81, 277), (307, 276, 291), (270, 269, 284, 285), (263, 262, 277, 278), (271, 270, 285, 286), (264, 263, 278, 279), (272, 271, 286, 287), (265, 264, 279, 280), (273, 272, 287, 288), (266, 265, 280, 281), (274, 273, 288, 289), (267, 266, 281, 282), (275, 274, 289, 290), (268, 267, 282, 283), (280, 279, 294, 295), (288, 287, 302, 303), (281, 280, 295, 296), (289, 288, 303, 304), (282, 281, 296, 297), (290, 289, 304, 305), (283, 282, 297, 298), (291, 290, 305, 306), (284, 283, 298, 299), (277, 81, 292), (307, 291, 306), (285, 284, 299, 300), (278, 277, 292, 293), (286, 285, 300, 301), (279, 278, 293, 294), (287, 286, 301, 302), (299, 298, 314, 315), (292, 81, 308), (307, 306, 322), (300, 299, 315, 316), (293, 292, 308, 309), (301, 300, 316, 317), (294, 293, 309, 310), (302, 301, 317, 318), (295, 294, 310, 311), (303, 302, 318, 319), (296, 295, 311, 312), (304, 303, 319, 320), (297, 296, 312, 313), (305, 304, 320, 321), (298, 297, 313, 314), (306, 305, 321, 322), (319, 318, 333, 334), (312, 311, 326, 327), (320, 319, 334, 335), (313, 312, 327, 328), (321, 320, 335, 336), (314, 313, 328, 329), (322, 321, 336, 337), (315, 314, 329, 330), (308, 81, 323), (307, 322, 337), (316, 315, 330, 331), (309, 308, 323, 324), (317, 316, 331, 332), (310, 309, 324, 325), (318, 317, 332, 333), (311, 310, 325, 326), (307, 337, 352), (331, 330, 345, 346), (324, 323, 338, 339), (332, 331, 346, 347), (325, 324, 339, 340), (333, 332, 347, 348), (326, 325, 340, 341), (334, 333, 348, 349), (327, 326, 341, 342), (335, 334, 349, 350), (328, 327, 342, 343), (336, 335, 350, 351), (329, 328, 343, 344), (337, 336, 351, 352), (330, 329, 344, 345), (323, 81, 338), (350, 349, 364, 365), (343, 342, 357, 358), (351, 350, 365, 366), (344, 343, 358, 359), (352, 351, 366, 367), (345, 344, 359, 360), (338, 81, 353), (307, 352, 367), (346, 345, 360, 361), (339, 338, 353, 354), (347, 346, 361, 362), (340, 339, 354, 355), (348, 347, 362, 363), (341, 340, 355, 356), (349, 348, 363, 364), (342, 341, 356, 357), (354, 353, 368, 369), (362, 361, 376, 377), (355, 354, 369, 370), (363, 362, 377, 378), (356, 355, 370, 371), (364, 363, 378, 379), (357, 356, 371, 372), (365, 364, 379, 380), (358, 357, 372, 373), (366, 365, 380, 381), (359, 358, 373, 374), (367, 366, 381, 382), (360, 359, 374, 375), (353, 81, 368), (307, 367, 382), (361, 360, 375, 376), (373, 372, 387, 388), (381, 380, 395, 396), (374, 373, 388, 389), (382, 381, 396, 397), (375, 374, 389, 390), (368, 81, 383), (307, 382, 397), (376, 375, 390, 391), (369, 368, 383, 384), (377, 376, 391, 392), (370, 369, 384, 385), (378, 377, 392, 393), (371, 370, 385, 386), (379, 378, 393, 394), (372, 371, 386, 387), (380, 379, 394, 395), (392, 391, 406, 407), (385, 384, 399, 400), (393, 392, 407, 408), (386, 385, 400, 401), (394, 393, 408, 409), (387, 386, 401, 402), (395, 394, 409, 410), (388, 387, 402, 403), (396, 395, 410, 411), (389, 388, 403, 404), (397, 396, 411, 412), (390, 389, 404, 405), (383, 81, 398), (307, 397, 412), (391, 390, 405, 406), (384, 383, 398, 399), (411, 410, 425, 426), (404, 403, 418, 419), (412, 411, 426, 427), (405, 404, 419, 420), (398, 81, 413), (307, 412, 427), (406, 405, 420, 421), (399, 398, 413, 414), (407, 406, 421, 422), (400, 399, 414, 415), (408, 407, 422, 423), (401, 400, 415, 416), (409, 408, 423, 424), (402, 401, 416, 417), (410, 409, 424, 425), (403, 402, 417, 418), (415, 414, 429, 430), (423, 422, 437, 438), (416, 415, 430, 431), (424, 423, 438, 439), (417, 416, 431, 432), (425, 424, 439, 440), (418, 417, 432, 433), (426, 425, 440, 441), (419, 418, 433, 434), (427, 426, 441, 442), (420, 419, 434, 435), (413, 81, 428), (307, 427, 442), (421, 420, 435, 436), (414, 413, 428, 429), (422, 421, 436, 437), (434, 433, 448, 449), (442, 441, 456, 457), (435, 434, 449, 450), (428, 81, 443), (307, 442, 457), (436, 435, 450, 451), (429, 428, 443, 444), (437, 436, 451, 452), (430, 429, 444, 445), (438, 437, 452, 453), (431, 430, 445, 446), (439, 438, 453, 454), (432, 431, 446, 447), (440, 439, 454, 455), (433, 432, 447, 448), (441, 440, 455, 456), (453, 452, 467, 468), (446, 445, 460, 461), (454, 453, 468, 469), (447, 446, 461, 462), (455, 454, 469, 470), (448, 447, 462, 463), (456, 455, 470, 471), (449, 448, 463, 464), (457, 456, 471, 472), (450, 449, 464, 465), (443, 81, 458), (307, 457, 472), (451, 450, 465, 466), (444, 443, 458, 459), (452, 451, 466, 467), (445, 444, 459, 460), (472, 471, 480, 481), (465, 464, 2, 3), (458, 81, 473), (307, 472, 481), (466, 465, 3, 4), (459, 458, 473, 474), (467, 466, 4, 477), (460, 459, 474, 0), (468, 467, 477, 5), (461, 460, 0, 475), (469, 468, 5, 478), (462, 461, 475, 1), (470, 469, 478, 479), (463, 462, 1, 476), (471, 470, 479, 480), (464, 463, 476, 2)])
_uv = me_sphere.uv_layers.new(name='UVMap')
_uv.uv.foreach_set('vector', [0.75, 0.0625, 0.75, 0.125, 0.7188, 0.125, 0.7188, 0.0625, 0.75, 0.5, 0.75, 0.5625, 0.7188, 0.5625, 0.7188, 0.5, 0.75, 0.9375, 0.7344, 1.0, 0.7188, 0.9375, 0.7344, 0.0, 0.75, 0.0625, 0.7188, 0.0625, 0.75, 0.4375, 0.75, 0.5, 0.7188, 0.5, 0.7188, 0.4375, 0.75, 0.875, 0.75, 0.9375, 0.7188, 0.9375, 0.7188, 0.875, 0.75, 0.375, 0.75, 0.4375, 0.7188, 0.4375, 0.7188, 0.375, 0.75, 0.8125, 0.75, 0.875, 0.7188, 0.875, 0.7188, 0.8125, 0.75, 0.3125, 0.75, 0.375, 0.7188, 0.375, 0.7188, 0.3125, 0.75, 0.75, 0.75, 0.8125, 0.7188, 0.8125, 0.7188, 0.75, 0.75, 0.25, 0.75, 0.3125, 0.7188, 0.3125, 0.7188, 0.25, 0.75, 0.6875, 0.75, 0.75, 0.7188, 0.75, 0.7188, 0.6875, 0.75, 0.1875, 0.75, 0.25, 0.7188, 0.25, 0.7188, 0.1875, 0.75, 0.625, 0.75, 0.6875, 0.7188, 0.6875, 0.7188, 0.625, 0.75, 0.125, 0.75, 0.1875, 0.7188, 0.1875, 0.7188, 0.125, 0.75, 0.5625, 0.75, 0.625, 0.7188, 0.625, 0.7188, 0.5625, 0.7188, 0.625, 0.7188, 0.6875, 0.6875, 0.6875, 0.6875, 0.625, 0.7188, 0.125, 0.7188, 0.1875, 0.6875, 0.1875, 0.6875, 0.125, 0.7188, 0.5625, 0.7188, 0.625, 0.6875, 0.625, 0.6875, 0.5625, 0.7188, 0.0625, 0.7188, 0.125, 0.6875, 0.125, 0.6875, 0.0625, 0.7188, 0.5, 0.7188, 0.5625, 0.6875, 0.5625, 0.6875, 0.5, 0.7188, 0.9375, 0.7031, 1.0, 0.6875, 0.9375, 0.7031, 0.0, 0.7188, 0.0625, 0.6875, 0.0625, 0.7188, 0.4375, 0.7188, 0.5, 0.6875, 0.5, 0.6875, 0.4375, 0.7188, 0.875, 0.7188, 0.9375, 0.6875, 0.9375, 0.6875, 0.875, 0.7188, 0.375, 0.7188, 0.4375, 0.6875, 0.4375, 0.6875, 0.375, 0.7188, 0.8125, 0.7188, 0.875, 0.6875, 0.875, 0.6875, 0.8125, 0.7188, 0.3125, 0.7188, 0.375, 0.6875, 0.375, 0.6875, 0.3125, 0.7188, 0.75, 0.7188, 0.8125, 0.6875, 0.8125, 0.6875, 0.75, 0.7188, 0.25, 0.7188, 0.3125, 0.6875, 0.3125, 0.6875, 0.25, 0.7188, 0.6875, 0.7188, 0.75, 0.6875, 0.75, 0.6875, 0.6875, 0.7188, 0.1875, 0.7188, 0.25, 0.6875, 0.25, 0.6875, 0.1875, 0.6875, 0.375, 0.6875, 0.4375, 0.6562, 0.4375, 0.6562, 0.375, 0.6875, 0.8125, 0.6875, 0.875, 0.6562, 0.875, 0.6562, 0.8125, 0.6875, 0.3125, 0.6875, 0.375, 0.6562, 0.375, 0.6562, 0.3125, 0.6875, 0.75, 0.6875, 0.8125, 0.6562, 0.8125, 0.6562, 0.75, 0.6875, 0.25, 0.6875, 0.3125, 0.6562, 0.3125, 0.6562, 0.25, 0.6875, 0.6875, 0.6875, 0.75, 0.6562, 0.75, 0.6562, 0.6875, 0.6875, 0.1875, 0.6875, 0.25, 0.6562, 0.25, 0.6562, 0.1875, 0.6875, 0.625, 0.6875, 0.6875, 0.6562, 0.6875, 0.6562, 0.625, 0.6875, 0.125, 0.6875, 0.1875, 0.6562, 0.1875, 0.6562, 0.125, 0.6875, 0.5625, 0.6875, 0.625, 0.6562, 0.625, 0.6562, 0.5625, 0.6875, 0.0625, 0.6875, 0.125, 0.6562, 0.125, 0.6562, 0.0625, 0.6875, 0.5, 0.6875, 0.5625, 0.6562, 0.5625, 0.6562, 0.5, 0.6875, 0.9375, 0.6719, 1.0, 0.6562, 0.9375, 0.6719, 0.0, 0.6875, 0.0625, 0.6562, 0.0625, 0.6875, 0.4375, 0.6875, 0.5, 0.6562, 0.5, 0.6562, 0.4375, 0.6875, 0.875, 0.6875, 0.9375, 0.6562, 0.9375, 0.6562, 0.875, 0.6562, 0.125, 0.6562, 0.1875, 0.625, 0.1875, 0.625, 0.125, 0.6562, 0.5625, 0.6562, 0.625, 0.625, 0.625, 0.625, 0.5625, 0.6562, 0.0625, 0.6562, 0.125, 0.625, 0.125, 0.625, 0.0625, 0.6562, 0.5, 0.6562, 0.5625, 0.625, 0.5625, 0.625, 0.5, 0.6562, 0.9375, 0.6406, 1.0, 0.625, 0.9375, 0.6406, 0.0, 0.6562, 0.0625, 0.625, 0.0625, 0.6562, 0.4375, 0.6562, 0.5, 0.625, 0.5, 0.625, 0.4375, 0.6562, 0.875, 0.6562, 0.9375, 0.625, 0.9375, 0.625, 0.875, 0.6562, 0.375, 0.6562, 0.4375, 0.625, 0.4375, 0.625, 0.375, 0.6562, 0.8125, 0.6562, 0.875, 0.625, 0.875, 0.625, 0.8125, 0.6562, 0.3125, 0.6562, 0.375, 0.625, 0.375, 0.625, 0.3125, 0.6562, 0.75, 0.6562, 0.8125, 0.625, 0.8125, 0.625, 0.75, 0.6562, 0.25, 0.6562, 0.3125, 0.625, 0.3125, 0.625, 0.25, 0.6562, 0.6875, 0.6562, 0.75, 0.625, 0.75, 0.625, 0.6875, 0.6562, 0.1875, 0.6562, 0.25, 0.625, 0.25, 0.625, 0.1875, 0.6562, 0.625, 0.6562, 0.6875, 0.625, 0.6875, 0.625, 0.625, 0.625, 0.3125, 0.625, 0.375, 0.5938, 0.375, 0.5938, 0.3125, 0.625, 0.75, 0.625, 0.8125, 0.5938, 0.8125, 0.5938, 0.75, 0.625, 0.25, 0.625, 0.3125, 0.5938, 0.3125, 0.5938, 0.25, 0.625, 0.6875, 0.625, 0.75, 0.5938, 0.75, 0.5938, 0.6875, 0.625, 0.1875, 0.625, 0.25, 0.5938, 0.25, 0.5938, 0.1875, 0.625, 0.625, 0.625, 0.6875, 0.5938, 0.6875, 0.5938, 0.625, 0.625, 0.125, 0.625, 0.1875, 0.5938, 0.1875, 0.5938, 0.125, 0.625, 0.5625, 0.625, 0.625, 0.5938, 0.625, 0.5938, 0.5625, 0.625, 0.0625, 0.625, 0.125, 0.5938, 0.125, 0.5938, 0.0625, 0.625, 0.5, 0.625, 0.5625, 0.5938, 0.5625, 0.5938, 0.5, 0.625, 0.9375, 0.6094, 1.0, 0.5938, 0.9375, 0.6094, 0.0, 0.625, 0.0625, 0.5938, 0.0625, 0.625, 0.4375, 0.625, 0.5, 0.5938, 0.5, 0.5938, 0.4375, 0.625, 0.875, 0.625, 0.9375, 0.5938, 0.9375, 0.5938, 0.875, 0.625, 0.375, 0.625, 0.4375, 0.5938, 0.4375, 0.5938, 0.375, 0.625, 0.8125, 0.625, 0.875, 0.5938, 0.875, 0.5938, 0.8125, 0.5938, 0.0625, 0.5938, 0.125, 0.5625, 0.125, 0.5625, 0.0625, 0.5938, 0.5, 0.5938, 0.5625, 0.5625, 0.5625, 0.5625, 0.5, 0.5938, 0.9375, 0.5781, 1.0, 0.5625, 0.9375, 0.5781, 0.0, 0.5938, 0.0625, 0.5625, 0.0625, 0.5938, 0.4375, 0.5938, 0.5, 0.5625, 0.5, 0.5625, 0.4375, 0.5938, 0.875, 0.5938, 0.9375, 0.5625, 0.9375, 0.5625, 0.875, 0.5938, 0.375, 0.5938, 0.4375, 0.5625, 0.4375, 0.5625, 0.375, 0.5938, 0.8125, 0.5938, 0.875, 0.5625, 0.875, 0.5625, 0.8125, 0.5938, 0.3125, 0.5938, 0.375, 0.5625, 0.375, 0.5625, 0.3125, 0.5938, 0.75, 0.5938, 0.8125, 0.5625, 0.8125, 0.5625, 0.75, 0.5938, 0.25, 0.5938, 0.3125, 0.5625, 0.3125, 0.5625, 0.25, 0.5938, 0.6875, 0.5938, 0.75, 0.5625, 0.75, 0.5625, 0.6875, 0.5938, 0.1875, 0.5938, 0.25, 0.5625, 0.25, 0.5625, 0.1875, 0.5938, 0.625, 0.5938, 0.6875, 0.5625, 0.6875, 0.5625, 0.625, 0.5938, 0.125, 0.5938, 0.1875, 0.5625, 0.1875, 0.5625, 0.125, 0.5938, 0.5625, 0.5938, 0.625, 0.5625, 0.625, 0.5625, 0.5625, 0.5625, 0.75, 0.5625, 0.8125, 0.5312, 0.8125, 0.5312, 0.75, 0.5625, 0.25, 0.5625, 0.3125, 0.5312, 0.3125, 0.5312, 0.25, 0.5625, 0.6875, 0.5625, 0.75, 0.5312, 0.75, 0.5312, 0.6875, 0.5625, 0.1875, 0.5625, 0.25, 0.5312, 0.25, 0.5312, 0.1875, 0.5625, 0.625, 0.5625, 0.6875, 0.5312, 0.6875, 0.5312, 0.625, 0.5625, 0.125, 0.5625, 0.1875, 0.5312, 0.1875, 0.5312, 0.125, 0.5625, 0.5625, 0.5625, 0.625, 0.5312, 0.625, 0.5312, 0.5625, 0.5625, 0.0625, 0.5625, 0.125, 0.5312, 0.125, 0.5312, 0.0625, 0.5625, 0.5, 0.5625, 0.5625, 0.5312, 0.5625, 0.5312, 0.5, 0.5625, 0.9375, 0.5469, 1.0, 0.5312, 0.9375, 0.5469, 0.0, 0.5625, 0.0625, 0.5312, 0.0625, 0.5625, 0.4375, 0.5625, 0.5, 0.5312, 0.5, 0.5312, 0.4375, 0.5625, 0.875, 0.5625, 0.9375, 0.5312, 0.9375, 0.5312, 0.875, 0.5625, 0.375, 0.5625, 0.4375, 0.5312, 0.4375, 0.5312, 0.375, 0.5625, 0.8125, 0.5625, 0.875, 0.5312, 0.875, 0.5312, 0.8125, 0.5625, 0.3125, 0.5625, 0.375, 0.5312, 0.375, 0.5312, 0.3125, 0.5312, 0.5, 0.5312, 0.5625, 0.5, 0.5625, 0.5, 0.5, 0.5312, 0.9375, 0.5156, 1.0, 0.5, 0.9375, 0.5156, 0.0, 0.5312, 0.0625, 0.5, 0.0625, 0.5312, 0.4375, 0.5312, 0.5, 0.5, 0.5, 0.5, 0.4375, 0.5312, 0.875, 0.5312, 0.9375, 0.5, 0.9375, 0.5, 0.875, 0.5312, 0.375, 0.5312, 0.4375, 0.5, 0.4375, 0.5, 0.375, 0.5312, 0.8125, 0.5312, 0.875, 0.5, 0.875, 0.5, 0.8125, 0.5312, 0.3125, 0.5312, 0.375, 0.5, 0.375, 0.5, 0.3125, 0.5312, 0.75, 0.5312, 0.8125, 0.5, 0.8125, 0.5, 0.75, 0.5312, 0.25, 0.5312, 0.3125, 0.5, 0.3125, 0.5, 0.25, 0.5312, 0.6875, 0.5312, 0.75, 0.5, 0.75, 0.5, 0.6875, 0.5312, 0.1875, 0.5312, 0.25, 0.5, 0.25, 0.5, 0.1875, 0.5312, 0.625, 0.5312, 0.6875, 0.5, 0.6875, 0.5, 0.625, 0.5312, 0.125, 0.5312, 0.1875, 0.5, 0.1875, 0.5, 0.125, 0.5312, 0.5625, 0.5312, 0.625, 0.5, 0.625, 0.5, 0.5625, 0.5312, 0.0625, 0.5312, 0.125, 0.5, 0.125, 0.5, 0.0625, 0.5, 0.25, 0.5, 0.3125, 0.4687, 0.3125, 0.4688, 0.25, 0.5, 0.6875, 0.5, 0.75, 0.4688, 0.75, 0.4687, 0.6875, 0.5, 0.1875, 0.5, 0.25, 0.4688, 0.25, 0.4688, 0.1875, 0.5, 0.625, 0.5, 0.6875, 0.4687, 0.6875, 0.4688, 0.625, 0.5, 0.125, 0.5, 0.1875, 0.4688, 0.1875, 0.4688, 0.125, 0.5, 0.5625, 0.5, 0.625, 0.4688, 0.625, 0.4688, 0.5625, 0.5, 0.0625, 0.5, 0.125, 0.4688, 0.125, 0.4688, 0.0625, 0.5, 0.5, 0.5, 0.5625, 0.4688, 0.5625, 0.4687, 0.5, 0.5, 0.9375, 0.4844, 1.0, 0.4688, 0.9375, 0.4844, 0.0, 0.5, 0.0625, 0.4688, 0.0625, 0.5, 0.4375, 0.5, 0.5, 0.4687, 0.5, 0.4688, 0.4375, 0.5, 0.875, 0.5, 0.9375, 0.4688, 0.9375, 0.4688, 0.875, 0.5, 0.375, 0.5, 0.4375, 0.4688, 0.4375, 0.4688, 0.375, 0.5, 0.8125, 0.5, 0.875, 0.4688, 0.875, 0.4688, 0.8125, 0.5, 0.3125, 0.5, 0.375, 0.4688, 0.375, 0.4687, 0.3125, 0.5, 0.75, 0.5, 0.8125, 0.4688, 0.8125, 0.4688, 0.75, 0.4688, 0.9375, 0.4531, 1.0, 0.4375, 0.9375, 0.4531, 0.0, 0.4688, 0.0625, 0.4375, 0.0625, 0.4688, 0.4375, 0.4687, 0.5, 0.4375, 0.5, 0.4375, 0.4375, 0.4688, 0.875, 0.4688, 0.9375, 0.4375, 0.9375, 0.4375, 0.875, 0.4688, 0.375, 0.4688, 0.4375, 0.4375, 0.4375, 0.4375, 0.375, 0.4688, 0.8125, 0.4688, 0.875, 0.4375, 0.875, 0.4375, 0.8125, 0.4687, 0.3125, 0.4688, 0.375, 0.4375, 0.375, 0.4375, 0.3125, 0.4688, 0.75, 0.4688, 0.8125, 0.4375, 0.8125, 0.4375, 0.75, 0.4688, 0.25, 0.4687, 0.3125, 0.4375, 0.3125, 0.4375, 0.25, 0.4687, 0.6875, 0.4688, 0.75, 0.4375, 0.75, 0.4375, 0.6875, 0.4688, 0.1875, 0.4688, 0.25, 0.4375, 0.25, 0.4375, 0.1875, 0.4688, 0.625, 0.4687, 0.6875, 0.4375, 0.6875, 0.4375, 0.625, 0.4688, 0.125, 0.4688, 0.1875, 0.4375, 0.1875, 0.4375, 0.125, 0.4688, 0.5625, 0.4688, 0.625, 0.4375, 0.625, 0.4375, 0.5625, 0.4688, 0.0625, 0.4688, 0.125, 0.4375, 0.125, 0.4375, 0.0625, 0.4687, 0.5, 0.4688, 0.5625, 0.4375, 0.5625, 0.4375, 0.5, 0.4375, 0.6875, 0.4375, 0.75, 0.4062, 0.75, 0.4062, 0.6875, 0.4375, 0.1875, 0.4375, 0.25, 0.4062, 0.25, 0.4062, 0.1875, 0.4375, 0.625, 0.4375, 0.6875, 0.4062, 0.6875, 0.4062, 0.625, 0.4375, 0.125, 0.4375, 0.1875, 0.4062, 0.1875, 0.4062, 0.125, 0.4375, 0.5625, 0.4375, 0.625, 0.4062, 0.625, 0.4062, 0.5625, 0.4375, 0.0625, 0.4375, 0.125, 0.4062, 0.125, 0.4062, 0.0625, 0.4375, 0.5, 0.4375, 0.5625, 0.4062, 0.5625, 0.4062, 0.5, 0.4375, 0.9375, 0.4219, 1.0, 0.4062, 0.9375, 0.4219, 0.0, 0.4375, 0.0625, 0.4062, 0.0625, 0.4375, 0.4375, 0.4375, 0.5, 0.4062, 0.5, 0.4062, 0.4375, 0.4375, 0.875, 0.4375, 0.9375, 0.4062, 0.9375, 0.4062, 0.875, 0.4375, 0.375, 0.4375, 0.4375, 0.4062, 0.4375, 0.4062, 0.375, 0.4375, 0.8125, 0.4375, 0.875, 0.4062, 0.875, 0.4062, 0.8125, 0.4375, 0.3125, 0.4375, 0.375, 0.4062, 0.375, 0.4062, 0.3125, 0.4375, 0.75, 0.4375, 0.8125, 0.4062, 0.8125, 0.4062, 0.75, 0.4375, 0.25, 0.4375, 0.3125, 0.4062, 0.3125, 0.4062, 0.25, 0.4062, 0.4375, 0.4062, 0.5, 0.375, 0.5, 0.375, 0.4375, 0.4062, 0.875, 0.4062, 0.9375, 0.375, 0.9375, 0.375, 0.875, 0.4062, 0.375, 0.4062, 0.4375, 0.375, 0.4375, 0.375, 0.375, 0.4062, 0.8125, 0.4062, 0.875, 0.375, 0.875, 0.375, 0.8125, 0.4062, 0.3125, 0.4062, 0.375, 0.375, 0.375, 0.375, 0.3125, 0.4062, 0.75, 0.4062, 0.8125, 0.375, 0.8125, 0.375, 0.75, 0.4062, 0.25, 0.4062, 0.3125, 0.375, 0.3125, 0.375, 0.25, 0.4062, 0.6875, 0.4062, 0.75, 0.375, 0.75, 0.375, 0.6875, 0.4062, 0.1875, 0.4062, 0.25, 0.375, 0.25, 0.375, 0.1875, 0.4062, 0.625, 0.4062, 0.6875, 0.375, 0.6875, 0.375, 0.625, 0.4062, 0.125, 0.4062, 0.1875, 0.375, 0.1875, 0.375, 0.125, 0.4062, 0.5625, 0.4062, 0.625, 0.375, 0.625, 0.375, 0.5625, 0.4062, 0.0625, 0.4062, 0.125, 0.375, 0.125, 0.375, 0.0625, 0.4062, 0.5, 0.4062, 0.5625, 0.375, 0.5625, 0.375, 0.5, 0.4062, 0.9375, 0.3906, 1.0, 0.375, 0.9375, 0.3906, 0.0, 0.4062, 0.0625, 0.375, 0.0625, 0.375, 0.1875, 0.375, 0.25, 0.3438, 0.25, 0.3438, 0.1875, 0.375, 0.625, 0.375, 0.6875, 0.3438, 0.6875, 0.3438, 0.625, 0.375, 0.125, 0.375, 0.1875, 0.3438, 0.1875, 0.3438, 0.125, 0.375, 0.5625, 0.375, 0.625, 0.3438, 0.625, 0.3438, 0.5625, 0.375, 0.0625, 0.375, 0.125, 0.3438, 0.125, 0.3438, 0.0625, 0.375, 0.5, 0.375, 0.5625, 0.3438, 0.5625, 0.3437, 0.5, 0.375, 0.9375, 0.3594, 1.0, 0.3438, 0.9375, 0.3594, 0.0, 0.375, 0.0625, 0.3438, 0.0625, 0.375, 0.4375, 0.375, 0.5, 0.3437, 0.5, 0.3438, 0.4375, 0.375, 0.875, 0.375, 0.9375, 0.3438, 0.9375, 0.3438, 0.875, 0.375, 0.375, 0.375, 0.4375, 0.3438, 0.4375, 0.3438, 0.375, 0.375, 0.8125, 0.375, 0.875, 0.3438, 0.875, 0.3438, 0.8125, 0.375, 0.3125, 0.375, 0.375, 0.3438, 0.375, 0.3438, 0.3125, 0.375, 0.75, 0.375, 0.8125, 0.3438, 0.8125, 0.3438, 0.75, 0.375, 0.25, 0.375, 0.3125, 0.3438, 0.3125, 0.3438, 0.25, 0.375, 0.6875, 0.375, 0.75, 0.3438, 0.75, 0.3438, 0.6875, 0.3438, 0.375, 0.3438, 0.4375, 0.3125, 0.4375, 0.3125, 0.375, 0.3438, 0.8125, 0.3438, 0.875, 0.3125, 0.875, 0.3125, 0.8125, 0.3438, 0.3125, 0.3438, 0.375, 0.3125, 0.375, 0.3125, 0.3125, 0.3438, 0.75, 0.3438, 0.8125, 0.3125, 0.8125, 0.3125, 0.75, 0.3438, 0.25, 0.3438, 0.3125, 0.3125, 0.3125, 0.3125, 0.25, 0.3438, 0.6875, 0.3438, 0.75, 0.3125, 0.75, 0.3125, 0.6875, 0.3438, 0.1875, 0.3438, 0.25, 0.3125, 0.25, 0.3125, 0.1875, 0.3438, 0.625, 0.3438, 0.6875, 0.3125, 0.6875, 0.3125, 0.625, 0.3438, 0.125, 0.3438, 0.1875, 0.3125, 0.1875, 0.3125, 0.125, 0.3438, 0.5625, 0.3438, 0.625, 0.3125, 0.625, 0.3125, 0.5625, 0.3438, 0.0625, 0.3438, 0.125, 0.3125, 0.125, 0.3125, 0.0625, 0.3437, 0.5, 0.3438, 0.5625, 0.3125, 0.5625, 0.3125, 0.5, 0.3438, 0.9375, 0.3281, 1.0, 0.3125, 0.9375, 0.3281, 0.0, 0.3438, 0.0625, 0.3125, 0.0625, 0.3438, 0.4375, 0.3437, 0.5, 0.3125, 0.5, 0.3125, 0.4375, 0.3438, 0.875, 0.3438, 0.9375, 0.3125, 0.9375, 0.3125, 0.875, 0.3125, 0.125, 0.3125, 0.1875, 0.2812, 0.1875, 0.2812, 0.125, 0.3125, 0.5625, 0.3125, 0.625, 0.2812, 0.625, 0.2812, 0.5625, 0.3125, 0.0625, 0.3125, 0.125, 0.2812, 0.125, 0.2812, 0.0625, 0.3125, 0.5, 0.3125, 0.5625, 0.2812, 0.5625, 0.2812, 0.5, 0.3125, 0.9375, 0.2969, 1.0, 0.2812, 0.9375, 0.2969, 0.0, 0.3125, 0.0625, 0.2812, 0.0625, 0.3125, 0.4375, 0.3125, 0.5, 0.2812, 0.5, 0.2812, 0.4375, 0.3125, 0.875, 0.3125, 0.9375, 0.2812, 0.9375, 0.2812, 0.875, 0.3125, 0.375, 0.3125, 0.4375, 0.2812, 0.4375, 0.2812, 0.375, 0.3125, 0.8125, 0.3125, 0.875, 0.2812, 0.875, 0.2812, 0.8125, 0.3125, 0.3125, 0.3125, 0.375, 0.2812, 0.375, 0.2812, 0.3125, 0.3125, 0.75, 0.3125, 0.8125, 0.2812, 0.8125, 0.2812, 0.75, 0.3125, 0.25, 0.3125, 0.3125, 0.2812, 0.3125, 0.2812, 0.25, 0.3125, 0.6875, 0.3125, 0.75, 0.2812, 0.75, 0.2812, 0.6875, 0.3125, 0.1875, 0.3125, 0.25, 0.2812, 0.25, 0.2812, 0.1875, 0.3125, 0.625, 0.3125, 0.6875, 0.2812, 0.6875, 0.2812, 0.625, 0.2812, 0.8125, 0.2812, 0.875, 0.25, 0.875, 0.25, 0.8125, 0.2812, 0.3125, 0.2812, 0.375, 0.25, 0.375, 0.25, 0.3125, 0.2812, 0.75, 0.2812, 0.8125, 0.25, 0.8125, 0.25, 0.75, 0.2812, 0.25, 0.2812, 0.3125, 0.25, 0.3125, 0.25, 0.25, 0.2812, 0.6875, 0.2812, 0.75, 0.25, 0.75, 0.25, 0.6875, 0.2812, 0.1875, 0.2812, 0.25, 0.25, 0.25, 0.25, 0.1875, 0.2812, 0.625, 0.2812, 0.6875, 0.25, 0.6875, 0.25, 0.625, 0.2812, 0.125, 0.2812, 0.1875, 0.25, 0.1875, 0.25, 0.125, 0.2812, 0.5625, 0.2812, 0.625, 0.25, 0.625, 0.25, 0.5625, 0.2812, 0.0625, 0.2812, 0.125, 0.25, 0.125, 0.25, 0.0625, 0.2812, 0.5, 0.2812, 0.5625, 0.25, 0.5625, 0.25, 0.5, 0.2812, 0.9375, 0.2656, 1.0, 0.25, 0.9375, 0.2656, 0.0, 0.2812, 0.0625, 0.25, 0.0625, 0.2812, 0.4375, 0.2812, 0.5, 0.25, 0.5, 0.25, 0.4375, 0.2812, 0.875, 0.2812, 0.9375, 0.25, 0.9375, 0.25, 0.875, 0.2812, 0.375, 0.2812, 0.4375, 0.25, 0.4375, 0.25, 0.375, 0.25, 0.5625, 0.25, 0.625, 0.2188, 0.625, 0.2188, 0.5625, 0.25, 0.0625, 0.25, 0.125, 0.2188, 0.125, 0.2188, 0.0625, 0.25, 0.5, 0.25, 0.5625, 0.2188, 0.5625, 0.2187, 0.5, 0.25, 0.9375, 0.2344, 1.0, 0.2188, 0.9375, 0.2344, 0.0, 0.25, 0.0625, 0.2188, 0.0625, 0.25, 0.4375, 0.25, 0.5, 0.2187, 0.5, 0.2188, 0.4375, 0.25, 0.875, 0.25, 0.9375, 0.2188, 0.9375, 0.2188, 0.875, 0.25, 0.375, 0.25, 0.4375, 0.2188, 0.4375, 0.2188, 0.375, 0.25, 0.8125, 0.25, 0.875, 0.2188, 0.875, 0.2188, 0.8125, 0.25, 0.3125, 0.25, 0.375, 0.2188, 0.375, 0.2188, 0.3125, 0.25, 0.75, 0.25, 0.8125, 0.2188, 0.8125, 0.2188, 0.75, 0.25, 0.25, 0.25, 0.3125, 0.2188, 0.3125, 0.2188, 0.25, 0.25, 0.6875, 0.25, 0.75, 0.2188, 0.75, 0.2188, 0.6875, 0.25, 0.1875, 0.25, 0.25, 0.2188, 0.25, 0.2188, 0.1875, 0.25, 0.625, 0.25, 0.6875, 0.2188, 0.6875, 0.2188, 0.625, 0.25, 0.125, 0.25, 0.1875, 0.2188, 0.1875, 0.2188, 0.125, 0.2188, 0.3125, 0.2188, 0.375, 0.1875, 0.375, 0.1875, 0.3125, 0.2188, 0.75, 0.2188, 0.8125, 0.1875, 0.8125, 0.1875, 0.75, 0.2188, 0.25, 0.2188, 0.3125, 0.1875, 0.3125, 0.1875, 0.25, 0.2188, 0.6875, 0.2188, 0.75, 0.1875, 0.75, 0.1875, 0.6875, 0.2188, 0.1875, 0.2188, 0.25, 0.1875, 0.25, 0.1875, 0.1875, 0.2188, 0.625, 0.2188, 0.6875, 0.1875, 0.6875, 0.1875, 0.625, 0.2188, 0.125, 0.2188, 0.1875, 0.1875, 0.1875, 0.1875, 0.125, 0.2188, 0.5625, 0.2188, 0.625, 0.1875, 0.625, 0.1875, 0.5625, 0.2188, 0.0625, 0.2188, 0.125, 0.1875, 0.125, 0.1875, 0.0625, 0.2187, 0.5, 0.2188, 0.5625, 0.1875, 0.5625, 0.1875, 0.5, 0.2188, 0.9375, 0.2031, 1.0, 0.1875, 0.9375, 0.2031, 0.0, 0.2188, 0.0625, 0.1875, 0.0625, 0.2188, 0.4375, 0.2187, 0.5, 0.1875, 0.5, 0.1875, 0.4375, 0.2188, 0.875, 0.2188, 0.9375, 0.1875, 0.9375, 0.1875, 0.875, 0.2188, 0.375, 0.2188, 0.4375, 0.1875, 0.4375, 0.1875, 0.375, 0.2188, 0.8125, 0.2188, 0.875, 0.1875, 0.875, 0.1875, 0.8125, 0.1875, 0.0625, 0.1875, 0.125, 0.1562, 0.125, 0.1563, 0.0625, 0.1875, 0.5, 0.1875, 0.5625, 0.1562, 0.5625, 0.1562, 0.5, 0.1875, 0.9375, 0.1719, 1.0, 0.1563, 0.9375, 0.1719, 0.0, 0.1875, 0.0625, 0.1563, 0.0625, 0.1875, 0.4375, 0.1875, 0.5, 0.1562, 0.5, 0.1562, 0.4375, 0.1875, 0.875, 0.1875, 0.9375, 0.1563, 0.9375, 0.1562, 0.875, 0.1875, 0.375, 0.1875, 0.4375, 0.1562, 0.4375, 0.1563, 0.375, 0.1875, 0.8125, 0.1875, 0.875, 0.1562, 0.875, 0.1562, 0.8125, 0.1875, 0.3125, 0.1875, 0.375, 0.1563, 0.375, 0.1562, 0.3125, 0.1875, 0.75, 0.1875, 0.8125, 0.1562, 0.8125, 0.1562, 0.75, 0.1875, 0.25, 0.1875, 0.3125, 0.1562, 0.3125, 0.1562, 0.25, 0.1875, 0.6875, 0.1875, 0.75, 0.1562, 0.75, 0.1562, 0.6875, 0.1875, 0.1875, 0.1875, 0.25, 0.1562, 0.25, 0.1562, 0.1875, 0.1875, 0.625, 0.1875, 0.6875, 0.1562, 0.6875, 0.1563, 0.625, 0.1875, 0.125, 0.1875, 0.1875, 0.1562, 0.1875, 0.1562, 0.125, 0.1875, 0.5625, 0.1875, 0.625, 0.1563, 0.625, 0.1562, 0.5625, 0.1562, 0.75, 0.1562, 0.8125, 0.125, 0.8125, 0.125, 0.75, 0.1562, 0.25, 0.1562, 0.3125, 0.125, 0.3125, 0.125, 0.25, 0.1562, 0.6875, 0.1562, 0.75, 0.125, 0.75, 0.125, 0.6875, 0.1562, 0.1875, 0.1562, 0.25, 0.125, 0.25, 0.125, 0.1875, 0.1563, 0.625, 0.1562, 0.6875, 0.125, 0.6875, 0.125, 0.625, 0.1562, 0.125, 0.1562, 0.1875, 0.125, 0.1875, 0.125, 0.125, 0.1562, 0.5625, 0.1563, 0.625, 0.125, 0.625, 0.125, 0.5625, 0.1563, 0.0625, 0.1562, 0.125, 0.125, 0.125, 0.125, 0.0625, 0.1562, 0.5, 0.1562, 0.5625, 0.125, 0.5625, 0.125, 0.5, 0.1563, 0.9375, 0.1406, 1.0, 0.125, 0.9375, 0.1406, 0.0, 0.1563, 0.0625, 0.125, 0.0625, 0.1562, 0.4375, 0.1562, 0.5, 0.125, 0.5, 0.125, 0.4375, 0.1562, 0.875, 0.1563, 0.9375, 0.125, 0.9375, 0.125, 0.875, 0.1563, 0.375, 0.1562, 0.4375, 0.125, 0.4375, 0.125, 0.375, 0.1562, 0.8125, 0.1562, 0.875, 0.125, 0.875, 0.125, 0.8125, 0.1562, 0.3125, 0.1563, 0.375, 0.125, 0.375, 0.125, 0.3125, 0.125, 0.5, 0.125, 0.5625, 0.09375, 0.5625, 0.09375, 0.5, 0.125, 0.9375, 0.1094, 1.0, 0.09375, 0.9375, 0.1094, 0.0, 0.125, 0.0625, 0.09375, 0.0625, 0.125, 0.4375, 0.125, 0.5, 0.09375, 0.5, 0.09375, 0.4375, 0.125, 0.875, 0.125, 0.9375, 0.09375, 0.9375, 0.09375, 0.875, 0.125, 0.375, 0.125, 0.4375, 0.09375, 0.4375, 0.09375, 0.375, 0.125, 0.8125, 0.125, 0.875, 0.09375, 0.875, 0.09375, 0.8125, 0.125, 0.3125, 0.125, 0.375, 0.09375, 0.375, 0.09375, 0.3125, 0.125, 0.75, 0.125, 0.8125, 0.09375, 0.8125, 0.09375, 0.75, 0.125, 0.25, 0.125, 0.3125, 0.09375, 0.3125, 0.09375, 0.25, 0.125, 0.6875, 0.125, 0.75, 0.09375, 0.75, 0.09375, 0.6875, 0.125, 0.1875, 0.125, 0.25, 0.09375, 0.25, 0.09375, 0.1875, 0.125, 0.625, 0.125, 0.6875, 0.09375, 0.6875, 0.09375, 0.625, 0.125, 0.125, 0.125, 0.1875, 0.09375, 0.1875, 0.09375, 0.125, 0.125, 0.5625, 0.125, 0.625, 0.09375, 0.625, 0.09375, 0.5625, 0.125, 0.0625, 0.125, 0.125, 0.09375, 0.125, 0.09375, 0.0625, 0.09375, 0.25, 0.09375, 0.3125, 0.0625, 0.3125, 0.0625, 0.25, 0.09375, 0.6875, 0.09375, 0.75, 0.0625, 0.75, 0.0625, 0.6875, 0.09375, 0.1875, 0.09375, 0.25, 0.0625, 0.25, 0.0625, 0.1875, 0.09375, 0.625, 0.09375, 0.6875, 0.0625, 0.6875, 0.0625, 0.625, 0.09375, 0.125, 0.09375, 0.1875, 0.0625, 0.1875, 0.0625, 0.125, 0.09375, 0.5625, 0.09375, 0.625, 0.0625, 0.625, 0.0625, 0.5625, 0.09375, 0.0625, 0.09375, 0.125, 0.0625, 0.125, 0.0625, 0.0625, 0.09375, 0.5, 0.09375, 0.5625, 0.0625, 0.5625, 0.0625, 0.5, 0.09375, 0.9375, 0.07812, 1.0, 0.0625, 0.9375, 0.07812, 0.0, 0.09375, 0.0625, 0.0625, 0.0625, 0.09375, 0.4375, 0.09375, 0.5, 0.0625, 0.5, 0.0625, 0.4375, 0.09375, 0.875, 0.09375, 0.9375, 0.0625, 0.9375, 0.0625, 0.875, 0.09375, 0.375, 0.09375, 0.4375, 0.0625, 0.4375, 0.0625, 0.375, 0.09375, 0.8125, 0.09375, 0.875, 0.0625, 0.875, 0.0625, 0.8125, 0.09375, 0.3125, 0.09375, 0.375, 0.0625, 0.375, 0.0625, 0.3125, 0.09375, 0.75, 0.09375, 0.8125, 0.0625, 0.8125, 0.0625, 0.75, 0.04687, 0.0, 0.0625, 0.0625, 0.03125, 0.0625, 0.0625, 0.4375, 0.0625, 0.5, 0.03125, 0.5, 0.03125, 0.4375, 0.0625, 0.875, 0.0625, 0.9375, 0.03125, 0.9375, 0.03125, 0.875, 0.0625, 0.375, 0.0625, 0.4375, 0.03125, 0.4375, 0.03125, 0.375, 0.0625, 0.8125, 0.0625, 0.875, 0.03125, 0.875, 0.03125, 0.8125, 0.0625, 0.3125, 0.0625, 0.375, 0.03125, 0.375, 0.03125, 0.3125, 0.0625, 0.75, 0.0625, 0.8125, 0.03125, 0.8125, 0.03125, 0.75, 0.0625, 0.25, 0.0625, 0.3125, 0.03125, 0.3125, 0.03125, 0.25, 0.0625, 0.6875, 0.0625, 0.75, 0.03125, 0.75, 0.03125, 0.6875, 0.0625, 0.1875, 0.0625, 0.25, 0.03125, 0.25, 0.03125, 0.1875, 0.0625, 0.625, 0.0625, 0.6875, 0.03125, 0.6875, 0.03125, 0.625, 0.0625, 0.125, 0.0625, 0.1875, 0.03125, 0.1875, 0.03125, 0.125, 0.0625, 0.5625, 0.0625, 0.625, 0.03125, 0.625, 0.03125, 0.5625, 0.0625, 0.0625, 0.0625, 0.125, 0.03125, 0.125, 0.03125, 0.0625, 0.0625, 0.5, 0.0625, 0.5625, 0.03125, 0.5625, 0.03125, 0.5, 0.0625, 0.9375, 0.04687, 1.0, 0.03125, 0.9375, 0.03125, 0.1875, 0.03125, 0.25, 0.0, 0.25, 0.0, 0.1875, 0.03125, 0.625, 0.03125, 0.6875, 0.0, 0.6875, 0.0, 0.625, 0.03125, 0.125, 0.03125, 0.1875, 0.0, 0.1875, 0.0, 0.125, 0.03125, 0.5625, 0.03125, 0.625, 0.0, 0.625, 0.0, 0.5625, 0.03125, 0.0625, 0.03125, 0.125, 0.0, 0.125, 0.0, 0.0625, 0.03125, 0.5, 0.03125, 0.5625, 0.0, 0.5625, 0.0, 0.5, 0.03125, 0.9375, 0.01562, 1.0, 0.0, 0.9375, 0.01562, 0.0, 0.03125, 0.0625, 0.0, 0.0625, 0.03125, 0.4375, 0.03125, 0.5, 0.0, 0.5, 0.0, 0.4375, 0.03125, 0.875, 0.03125, 0.9375, 0.0, 0.9375, 0.0, 0.875, 0.03125, 0.375, 0.03125, 0.4375, 0.0, 0.4375, 0.0, 0.375, 0.03125, 0.8125, 0.03125, 0.875, 0.0, 0.875, 0.0, 0.8125, 0.03125, 0.3125, 0.03125, 0.375, 0.0, 0.375, 0.0, 0.3125, 0.03125, 0.75, 0.03125, 0.8125, 0.0, 0.8125, 0.0, 0.75, 0.03125, 0.25, 0.03125, 0.3125, 0.0, 0.3125, 0.0, 0.25, 0.03125, 0.6875, 0.03125, 0.75, 0.0, 0.75, 0.0, 0.6875, 1.0, 0.875, 1.0, 0.9375, 0.9688, 0.9375, 0.9687, 0.875, 1.0, 0.375, 1.0, 0.4375, 0.9687, 0.4375, 0.9688, 0.375, 1.0, 0.8125, 1.0, 0.875, 0.9687, 0.875, 0.9687, 0.8125, 1.0, 0.3125, 1.0, 0.375, 0.9688, 0.375, 0.9687, 0.3125, 1.0, 0.75, 1.0, 0.8125, 0.9687, 0.8125, 0.9688, 0.75, 1.0, 0.25, 1.0, 0.3125, 0.9687, 0.3125, 0.9688, 0.25, 1.0, 0.6875, 1.0, 0.75, 0.9688, 0.75, 0.9687, 0.6875, 1.0, 0.1875, 1.0, 0.25, 0.9688, 0.25, 0.9687, 0.1875, 1.0, 0.625, 1.0, 0.6875, 0.9687, 0.6875, 0.9688, 0.625, 1.0, 0.125, 1.0, 0.1875, 0.9687, 0.1875, 0.9687, 0.125, 1.0, 0.5625, 1.0, 0.625, 0.9688, 0.625, 0.9687, 0.5625, 1.0, 0.0625, 1.0, 0.125, 0.9687, 0.125, 0.9688, 0.0625, 1.0, 0.5, 1.0, 0.5625, 0.9687, 0.5625, 0.9687, 0.5, 1.0, 0.9375, 0.9844, 1.0, 0.9688, 0.9375, 0.9844, 0.0, 1.0, 0.0625, 0.9688, 0.0625, 1.0, 0.4375, 1.0, 0.5, 0.9687, 0.5, 0.9687, 0.4375, 0.9688, 0.625, 0.9687, 0.6875, 0.9375, 0.6875, 0.9375, 0.625, 0.9687, 0.125, 0.9687, 0.1875, 0.9375, 0.1875, 0.9375, 0.125, 0.9687, 0.5625, 0.9688, 0.625, 0.9375, 0.625, 0.9375, 0.5625, 0.9688, 0.0625, 0.9687, 0.125, 0.9375, 0.125, 0.9375, 0.0625, 0.9687, 0.5, 0.9687, 0.5625, 0.9375, 0.5625, 0.9375, 0.5, 0.9688, 0.9375, 0.9531, 1.0, 0.9375, 0.9375, 0.9531, 0.0, 0.9688, 0.0625, 0.9375, 0.0625, 0.9687, 0.4375, 0.9687, 0.5, 0.9375, 0.5, 0.9375, 0.4375, 0.9687, 0.875, 0.9688, 0.9375, 0.9375, 0.9375, 0.9375, 0.875, 0.9688, 0.375, 0.9687, 0.4375, 0.9375, 0.4375, 0.9375, 0.375, 0.9687, 0.8125, 0.9687, 0.875, 0.9375, 0.875, 0.9375, 0.8125, 0.9687, 0.3125, 0.9688, 0.375, 0.9375, 0.375, 0.9375, 0.3125, 0.9688, 0.75, 0.9687, 0.8125, 0.9375, 0.8125, 0.9375, 0.75, 0.9688, 0.25, 0.9687, 0.3125, 0.9375, 0.3125, 0.9375, 0.25, 0.9687, 0.6875, 0.9688, 0.75, 0.9375, 0.75, 0.9375, 0.6875, 0.9687, 0.1875, 0.9688, 0.25, 0.9375, 0.25, 0.9375, 0.1875, 0.9375, 0.375, 0.9375, 0.4375, 0.9062, 0.4375, 0.9062, 0.375, 0.9375, 0.8125, 0.9375, 0.875, 0.9062, 0.875, 0.9062, 0.8125, 0.9375, 0.3125, 0.9375, 0.375, 0.9062, 0.375, 0.9062, 0.3125, 0.9375, 0.75, 0.9375, 0.8125, 0.9062, 0.8125, 0.9062, 0.75, 0.9375, 0.25, 0.9375, 0.3125, 0.9062, 0.3125, 0.9062, 0.25, 0.9375, 0.6875, 0.9375, 0.75, 0.9062, 0.75, 0.9062, 0.6875, 0.9375, 0.1875, 0.9375, 0.25, 0.9062, 0.25, 0.9062, 0.1875, 0.9375, 0.625, 0.9375, 0.6875, 0.9062, 0.6875, 0.9062, 0.625, 0.9375, 0.125, 0.9375, 0.1875, 0.9062, 0.1875, 0.9062, 0.125, 0.9375, 0.5625, 0.9375, 0.625, 0.9062, 0.625, 0.9062, 0.5625, 0.9375, 0.0625, 0.9375, 0.125, 0.9062, 0.125, 0.9062, 0.0625, 0.9375, 0.5, 0.9375, 0.5625, 0.9062, 0.5625, 0.9062, 0.5, 0.9375, 0.9375, 0.9219, 1.0, 0.9062, 0.9375, 0.9219, 0.0, 0.9375, 0.0625, 0.9062, 0.0625, 0.9375, 0.4375, 0.9375, 0.5, 0.9062, 0.5, 0.9062, 0.4375, 0.9375, 0.875, 0.9375, 0.9375, 0.9062, 0.9375, 0.9062, 0.875, 0.9062, 0.125, 0.9062, 0.1875, 0.875, 0.1875, 0.875, 0.125, 0.9062, 0.5625, 0.9062, 0.625, 0.875, 0.625, 0.875, 0.5625, 0.9062, 0.0625, 0.9062, 0.125, 0.875, 0.125, 0.875, 0.0625, 0.9062, 0.5, 0.9062, 0.5625, 0.875, 0.5625, 0.875, 0.5, 0.9062, 0.9375, 0.8906, 1.0, 0.875, 0.9375, 0.8906, 0.0, 0.9062, 0.0625, 0.875, 0.0625, 0.9062, 0.4375, 0.9062, 0.5, 0.875, 0.5, 0.875, 0.4375, 0.9062, 0.875, 0.9062, 0.9375, 0.875, 0.9375, 0.875, 0.875, 0.9062, 0.375, 0.9062, 0.4375, 0.875, 0.4375, 0.875, 0.375, 0.9062, 0.8125, 0.9062, 0.875, 0.875, 0.875, 0.875, 0.8125, 0.9062, 0.3125, 0.9062, 0.375, 0.875, 0.375, 0.875, 0.3125, 0.9062, 0.75, 0.9062, 0.8125, 0.875, 0.8125, 0.875, 0.75, 0.9062, 0.25, 0.9062, 0.3125, 0.875, 0.3125, 0.875, 0.25, 0.9062, 0.6875, 0.9062, 0.75, 0.875, 0.75, 0.875, 0.6875, 0.9062, 0.1875, 0.9062, 0.25, 0.875, 0.25, 0.875, 0.1875, 0.9062, 0.625, 0.9062, 0.6875, 0.875, 0.6875, 0.875, 0.625, 0.875, 0.8125, 0.875, 0.875, 0.8438, 0.875, 0.8437, 0.8125, 0.875, 0.3125, 0.875, 0.375, 0.8438, 0.375, 0.8437, 0.3125, 0.875, 0.75, 0.875, 0.8125, 0.8437, 0.8125, 0.8438, 0.75, 0.875, 0.25, 0.875, 0.3125, 0.8437, 0.3125, 0.8438, 0.25, 0.875, 0.6875, 0.875, 0.75, 0.8438, 0.75, 0.8437, 0.6875, 0.875, 0.1875, 0.875, 0.25, 0.8438, 0.25, 0.8437, 0.1875, 0.875, 0.625, 0.875, 0.6875, 0.8437, 0.6875, 0.8438, 0.625, 0.875, 0.125, 0.875, 0.1875, 0.8437, 0.1875, 0.8438, 0.125, 0.875, 0.5625, 0.875, 0.625, 0.8438, 0.625, 0.8437, 0.5625, 0.875, 0.0625, 0.875, 0.125, 0.8438, 0.125, 0.8438, 0.0625, 0.875, 0.5, 0.875, 0.5625, 0.8437, 0.5625, 0.8437, 0.5, 0.875, 0.9375, 0.8594, 1.0, 0.8438, 0.9375, 0.8594, 0.0, 0.875, 0.0625, 0.8438, 0.0625, 0.875, 0.4375, 0.875, 0.5, 0.8437, 0.5, 0.8437, 0.4375, 0.875, 0.875, 0.875, 0.9375, 0.8438, 0.9375, 0.8438, 0.875, 0.875, 0.375, 0.875, 0.4375, 0.8437, 0.4375, 0.8438, 0.375, 0.8437, 0.5625, 0.8438, 0.625, 0.8125, 0.625, 0.8125, 0.5625, 0.8438, 0.0625, 0.8438, 0.125, 0.8125, 0.125, 0.8125, 0.0625, 0.8437, 0.5, 0.8437, 0.5625, 0.8125, 0.5625, 0.8125, 0.5, 0.8438, 0.9375, 0.8281, 1.0, 0.8125, 0.9375, 0.8281, 0.0, 0.8438, 0.0625, 0.8125, 0.0625, 0.8437, 0.4375, 0.8437, 0.5, 0.8125, 0.5, 0.8125, 0.4375, 0.8438, 0.875, 0.8438, 0.9375, 0.8125, 0.9375, 0.8125, 0.875, 0.8438, 0.375, 0.8437, 0.4375, 0.8125, 0.4375, 0.8125, 0.375, 0.8437, 0.8125, 0.8438, 0.875, 0.8125, 0.875, 0.8125, 0.8125, 0.8437, 0.3125, 0.8438, 0.375, 0.8125, 0.375, 0.8125, 0.3125, 0.8438, 0.75, 0.8437, 0.8125, 0.8125, 0.8125, 0.8125, 0.75, 0.8438, 0.25, 0.8437, 0.3125, 0.8125, 0.3125, 0.8125, 0.25, 0.8437, 0.6875, 0.8438, 0.75, 0.8125, 0.75, 0.8125, 0.6875, 0.8437, 0.1875, 0.8438, 0.25, 0.8125, 0.25, 0.8125, 0.1875, 0.8438, 0.625, 0.8437, 0.6875, 0.8125, 0.6875, 0.8125, 0.625, 0.8438, 0.125, 0.8437, 0.1875, 0.8125, 0.1875, 0.8125, 0.125, 0.8125, 0.3125, 0.8125, 0.375, 0.7812, 0.375, 0.7812, 0.3125, 0.8125, 0.75, 0.8125, 0.8125, 0.7812, 0.8125, 0.7812, 0.75, 0.8125, 0.25, 0.8125, 0.3125, 0.7812, 0.3125, 0.7812, 0.25, 0.8125, 0.6875, 0.8125, 0.75, 0.7812, 0.75, 0.7812, 0.6875, 0.8125, 0.1875, 0.8125, 0.25, 0.7812, 0.25, 0.7812, 0.1875, 0.8125, 0.625, 0.8125, 0.6875, 0.7812, 0.6875, 0.7812, 0.625, 0.8125, 0.125, 0.8125, 0.1875, 0.7812, 0.1875, 0.7812, 0.125, 0.8125, 0.5625, 0.8125, 0.625, 0.7812, 0.625, 0.7812, 0.5625, 0.8125, 0.0625, 0.8125, 0.125, 0.7812, 0.125, 0.7812, 0.0625, 0.8125, 0.5, 0.8125, 0.5625, 0.7812, 0.5625, 0.7812, 0.5, 0.8125, 0.9375, 0.7969, 1.0, 0.7812, 0.9375, 0.7969, 0.0, 0.8125, 0.0625, 0.7812, 0.0625, 0.8125, 0.4375, 0.8125, 0.5, 0.7812, 0.5, 0.7812, 0.4375, 0.8125, 0.875, 0.8125, 0.9375, 0.7812, 0.9375, 0.7812, 0.875, 0.8125, 0.375, 0.8125, 0.4375, 0.7812, 0.4375, 0.7812, 0.375, 0.8125, 0.8125, 0.8125, 0.875, 0.7812, 0.875, 0.7812, 0.8125, 0.7812, 0.0625, 0.7812, 0.125, 0.75, 0.125, 0.75, 0.0625, 0.7812, 0.5, 0.7812, 0.5625, 0.75, 0.5625, 0.75, 0.5, 0.7812, 0.9375, 0.7656, 1.0, 0.75, 0.9375, 0.7656, 0.0, 0.7812, 0.0625, 0.75, 0.0625, 0.7812, 0.4375, 0.7812, 0.5, 0.75, 0.5, 0.75, 0.4375, 0.7812, 0.875, 0.7812, 0.9375, 0.75, 0.9375, 0.75, 0.875, 0.7812, 0.375, 0.7812, 0.4375, 0.75, 0.4375, 0.75, 0.375, 0.7812, 0.8125, 0.7812, 0.875, 0.75, 0.875, 0.75, 0.8125, 0.7812, 0.3125, 0.7812, 0.375, 0.75, 0.375, 0.75, 0.3125, 0.7812, 0.75, 0.7812, 0.8125, 0.75, 0.8125, 0.75, 0.75, 0.7812, 0.25, 0.7812, 0.3125, 0.75, 0.3125, 0.75, 0.25, 0.7812, 0.6875, 0.7812, 0.75, 0.75, 0.75, 0.75, 0.6875, 0.7812, 0.1875, 0.7812, 0.25, 0.75, 0.25, 0.75, 0.1875, 0.7812, 0.625, 0.7812, 0.6875, 0.75, 0.6875, 0.75, 0.625, 0.7812, 0.125, 0.7812, 0.1875, 0.75, 0.1875, 0.75, 0.125, 0.7812, 0.5625, 0.7812, 0.625, 0.75, 0.625, 0.75, 0.5625])
me_sphere.update()

# ---- objects
ob_frontref = bpy.data.objects.new('FrontRef', None)
ob_sideref = bpy.data.objects.new('SideRef', None)
ob_ear = bpy.data.objects.new('Ear', None)
ob_roundcube = bpy.data.objects.new('Roundcube', me_roundcube)
ob_eyes = bpy.data.objects.new('Eyes', me_sphere)

# ---- transforms, parenting, visibility, modifiers, constraints
ob_frontref.location = (-1.303, -3.0, 1.31)
ob_frontref.rotation_euler = (1.571, 0.0, 3.142)
ob_frontref.empty_display_type = 'IMAGE'
ob_frontref.empty_display_size = 5.0
ob_frontref.use_empty_image_alpha = True
ob_frontref.empty_image_side = 'FRONT'
ob_sideref.location = (3.0, -0.02, 1.31)
ob_sideref.rotation_euler = (1.571, -0.0, -1.571)
ob_sideref.empty_display_type = 'IMAGE'
ob_sideref.empty_display_size = 5.0
ob_sideref.use_empty_image_alpha = True
ob_ear.location = (0.5242, -2.056, 0.34)
ob_ear.rotation_euler = (1.571, -0.0, -1.571)
ob_ear.empty_display_type = 'IMAGE'
ob_ear.empty_display_size = 0.1832
ob_ear.empty_image_offset = (-11.41, 10.77)
ob_ear.use_empty_image_alpha = True
ob_ear.color = (1.0, 1.0, 1.0, 0.5596)
ob_roundcube.location = (0.0, -0.01187, 2.493)
ob_roundcube.scale = (0.2091, 0.2091, 0.2091)
_m = ob_roundcube.modifiers.new('Mirror', 'MIRROR')
_m.use_clip = True
_m = ob_roundcube.modifiers.new('Subdivision', 'SUBSURF')
_m.levels = 2
ob_eyes.location = (0.0, 0.0, 0.0)
ob_eyes.rotation_euler = (1.571, -0.0, 0.0)
_m = ob_eyes.modifiers.new('Mirror', 'MIRROR')

# ---- collection membership
col_references.objects.link(ob_frontref)
col_references.objects.link(ob_sideref)
col_references.objects.link(ob_ear)
col_mesh.objects.link(ob_roundcube)
col_mesh.objects.link(ob_eyes)

# ---- scene / render settings (as saved in the file)
scene.frame_start = 1; scene.frame_end = 250; scene.frame_set(1)
scene.render.engine = 'BLENDER_EEVEE_NEXT'
scene.cycles.sampling_pattern = 'TABULATED_SOBOL'
bpy.context.view_layer.update()

# ---- added for rendering (the .blend has no active camera and no usable light): camera, sun
cam_auto = bpy.data.cameras.new('AutoCamera')
cam_auto.lens = 50.0
cam_auto.sensor_width = 36.0
cam_auto.clip_end = 1000.0
ob_auto_camera = bpy.data.objects.new('AutoCamera', cam_auto)
scene.collection.objects.link(ob_auto_camera)
ob_auto_camera.location = (0.679147, -0.810173, 2.99341)
ob_auto_camera.rotation_euler = (1.09748, -7.21219e-08, 0.694738)
scene.camera = ob_auto_camera
light_auto_sun = bpy.data.lights.new('AutoSun', 'SUN')
light_auto_sun.energy = 3.0
light_auto_sun.angle = 0.0523599
ob_auto_sun = bpy.data.objects.new('AutoSun', light_auto_sun)
scene.collection.objects.link(ob_auto_sun)
ob_auto_sun.rotation_euler = (0.872665, 0.174533, 0.523599)
bpy.context.view_layer.update()
